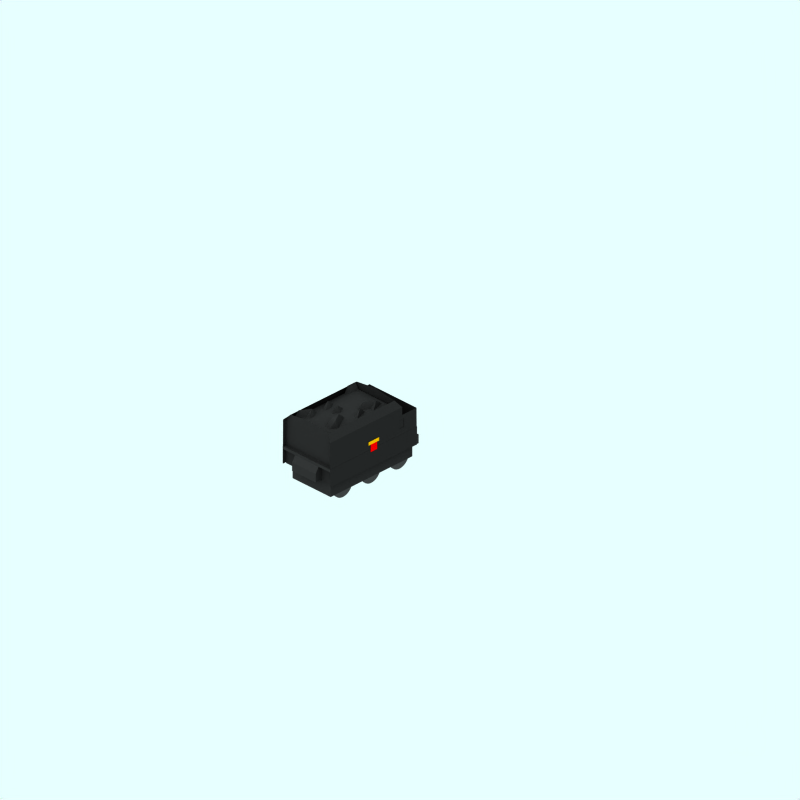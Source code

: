 # Source: lms-stanier-8f-tender-br.blend  (saved by Blender 2.79.0; exported with 4.5.12 LTS)
import bpy
from mathutils import Matrix  # noqa: F401  (used for matrix-valued properties, if any)

bpy.ops.wm.read_factory_settings(use_empty=True)
scene = bpy.context.scene
scene.name = 'Scene'

# ---- collections
col_collection_1 = bpy.data.collections.new('Collection 1'); scene.collection.children.link(col_collection_1)
col_collection_2 = bpy.data.collections.new('Collection 2'); scene.collection.children.link(col_collection_2)
col_collection_3 = bpy.data.collections.new('Collection 3'); scene.collection.children.link(col_collection_3)
col_collection_11 = bpy.data.collections.new('Collection 11'); scene.collection.children.link(col_collection_11)

# ---- materials (node trees are filled in below, after node groups)
mat_logo_gold = bpy.data.materials.new('Logo gold')
mat_logo_gold.alpha_threshold = 0.0
mat_logo_gold.diffuse_color = (0.8, 0.5864, 0.0, 1.0)
mat_logo_gold.specular_color = (0.5, 0.5, 0.5)
mat_logo_gold.roughness = 0.5
mat_logo_gold.line_color = (0.0, 0.0, 0.0, 1.0)
mat_logo_red = bpy.data.materials.new('Logo red')
mat_logo_red.alpha_threshold = 0.0
mat_logo_red.diffuse_color = (0.8, 0.0, 0.0, 1.0)
mat_logo_red.specular_color = (0.5, 0.5, 0.5)
mat_logo_red.roughness = 0.5
mat_logo_red.line_color = (0.0, 0.0, 0.0, 1.0)
mat_black = bpy.data.materials.new('Black')
mat_black.alpha_threshold = 0.0
mat_black.preview_render_type = 'FLAT'
mat_black.diffuse_color = (0.119, 0.119, 0.119, 1.0)
mat_black.roughness = 0.5
mat_black.line_color = (0.0, 0.0, 0.0, 1.0)
mat_wheel = bpy.data.materials.new('wheel')
mat_wheel.alpha_threshold = 0.0
mat_wheel.preview_render_type = 'FLAT'
mat_wheel.diffuse_color = (0.2144, 0.2144, 0.2144, 1.0)
mat_wheel.roughness = 0.5
mat_wheel.line_color = (0.0, 0.0, 0.0, 1.0)
mat_underframe = bpy.data.materials.new('Underframe')
mat_underframe.alpha_threshold = 0.0
mat_underframe.preview_render_type = 'FLAT'
mat_underframe.diffuse_color = (0.1334, 0.1334, 0.1334, 1.0)
mat_underframe.roughness = 0.5
mat_underframe.line_color = (0.0, 0.0, 0.0, 1.0)
mat_roofcolour = bpy.data.materials.new('RoofColour')
mat_roofcolour.alpha_threshold = 0.0
mat_roofcolour.preview_render_type = 'FLAT'
mat_roofcolour.diffuse_color = (0.2586, 0.2561, 0.2561, 1.0)
mat_roofcolour.specular_color = (0.0, 0.0, 0.0)
mat_roofcolour.roughness = 0.5
mat_roofcolour.line_color = (0.0, 0.0, 0.0, 1.0)

# ---- material node trees

# ---- world
world_world = bpy.data.worlds.new('World'); scene.world = world_world
world_world.color = (0.9059, 1.0, 1.0)
world_world.use_sun_shadow = False
world_world.sun_shadow_jitter_overblur = 0.0
world_world.cycles.sampling_method = 'NONE'
world_world.cycles.sample_map_resolution = 256

# ---- cameras
cam_camera_001 = bpy.data.cameras.new('Camera.001')
cam_camera_001.type = 'ORTHO'
cam_camera_001.passepartout_alpha = 0.2
cam_camera_001.clip_end = 100.0
cam_camera_001.lens = 35.0
cam_camera_001.sensor_width = 32.0
cam_camera_001.sensor_height = 18.0
cam_camera_001.ortho_scale = 24.0
cam_camera_001.display_size = 5.91
cam_camera_001.show_passepartout = False
cam_camera_001.show_safe_areas = True
cam_camera_001.dof.focus_distance = 0.0
cam_camera_001.dof.aperture_fstop = 128.0

# ---- lights
light_lamp = bpy.data.lights.new('Lamp', 'SUN')
light_lamp.transmission_factor = 0.0
light_lamp.angle = 1.571
light_lamp.energy = 0.028
light_lamp.shadow_buffer_clip_start = 0.5
light_lamp.shadow_soft_size = 1.0
light_lamp.shadow_cascade_max_distance = 1000.0
light_lamp.cycles.use_multiple_importance_sampling = False

# ---- meshes
me_plane_009_mesh_001 = bpy.data.meshes.new('Plane_009-mesh.001')
me_plane_009_mesh_001.from_pydata([(-0.6412, -0.6147, 1.239e-07), (-0.6412, -1.071, 1.239e-07), (-0.7686, -1.071, 0.0), (-0.7686, -0.6147, 0.0)], [], [(0, 3, 2, 1)])
me_plane_009_mesh_001.materials.append(mat_logo_gold)
me_plane_009_mesh_001.use_remesh_preserve_volume = False
me_plane_009_mesh_001.use_remesh_preserve_attributes = False
me_plane_009_mesh_001.use_mirror_vertex_groups = False
me_plane_009_mesh_001.update()
me_plane_005_mesh_002 = bpy.data.meshes.new('Plane_005-mesh.002')
me_plane_005_mesh_002.from_pydata([(-0.6412, -0.717, 1.239e-07), (-0.6412, -1.0, 1.239e-07), (-0.9001, -1.0, 0.0), (-0.9001, -0.717, 0.0)], [], [(0, 3, 2, 1)])
me_plane_005_mesh_002.materials.append(mat_logo_red)
me_plane_005_mesh_002.use_remesh_preserve_volume = False
me_plane_005_mesh_002.use_remesh_preserve_attributes = False
me_plane_005_mesh_002.use_mirror_vertex_groups = False
me_plane_005_mesh_002.update()
me_plane_005_mesh_001 = bpy.data.meshes.new('Plane_005-mesh.001')
me_plane_005_mesh_001.from_pydata([(-0.6412, -0.717, 1.239e-07), (-0.6412, -1.0, 1.239e-07), (-0.9001, -1.0, 0.0), (-0.9001, -0.717, 0.0)], [], [(0, 3, 2, 1)])
me_plane_005_mesh_001.materials.append(mat_logo_red)
me_plane_005_mesh_001.use_remesh_preserve_volume = False
me_plane_005_mesh_001.use_remesh_preserve_attributes = False
me_plane_005_mesh_001.use_mirror_vertex_groups = False
me_plane_005_mesh_001.update()
me_plane_009_mesh = bpy.data.meshes.new('Plane_009-mesh')
me_plane_009_mesh.from_pydata([(-0.6412, -0.6147, 1.239e-07), (-0.6412, -1.071, 1.239e-07), (-0.7686, -1.071, 0.0), (-0.7686, -0.6147, 0.0)], [], [(0, 3, 2, 1)])
me_plane_009_mesh.materials.append(mat_logo_gold)
me_plane_009_mesh.use_remesh_preserve_volume = False
me_plane_009_mesh.use_remesh_preserve_attributes = False
me_plane_009_mesh.use_mirror_vertex_groups = False
me_plane_009_mesh.update()
me_plane_098 = bpy.data.meshes.new('Plane.098')
me_plane_098.from_pydata([(1.006, 1.277, 1.441), (1.006, -4.223, 1.441), (1.001, -4.223, 1.506), (1.001, 1.277, 1.506)], [], [(2, 0, 1), (3, 0, 2)])
me_plane_098.materials.append(mat_black)
me_plane_098.use_remesh_preserve_volume = False
me_plane_098.use_remesh_preserve_attributes = False
me_plane_098.use_mirror_vertex_groups = False
me_plane_098.update()
me_plane_097 = bpy.data.meshes.new('Plane.097')
me_plane_097.from_pydata([(1.274, 1.447, 1.009), (1.274, 0.8274, 1.009), (-4.226, 0.8374, 1.009), (-4.226, 1.447, 1.009)], [], [(0, 1, 2, 3)])
me_plane_097.polygons.foreach_set('use_smooth', [True] * 1)
me_plane_097.materials.append(mat_black)
me_plane_097.use_remesh_preserve_volume = False
me_plane_097.use_remesh_preserve_attributes = False
me_plane_097.use_mirror_vertex_groups = False
me_plane_097.update()
me_plane_094 = bpy.data.meshes.new('Plane.094')
me_plane_094.from_pydata([(0.9962, -4.223, 2.091), (0.9962, 0.1652, 2.091), (1.001, -4.223, 1.506), (1.001, 0.1652, 1.506), (0.9962, -4.223, 2.361), (0.9962, -3.123, 2.361), (0.9962, 0.3766, 2.091), (0.9962, 0.3766, 2.361), (0.7962, -4.023, 2.561), (0.7962, 0.1766, 2.561)], [], [(3, 0, 1), (2, 0, 3), (1, 0, 4, 5), (1, 5, 7, 6), (4, 8, 5), (5, 8, 9, 7)])
me_plane_094.materials.append(mat_black)
me_plane_094.use_remesh_preserve_volume = False
me_plane_094.use_remesh_preserve_attributes = False
me_plane_094.use_mirror_vertex_groups = False
me_plane_094.update()
me_plane_027 = bpy.data.meshes.new('Plane.027')
me_plane_027.from_pydata([(0.9962, 0.4766, 2.091), (0.9962, 1.277, 2.091), (1.001, 0.4766, 1.506), (1.001, 1.277, 1.506)], [], [(3, 0, 1), (2, 0, 3)])
me_plane_027.materials.append(mat_black)
me_plane_027.use_remesh_preserve_volume = False
me_plane_027.use_remesh_preserve_attributes = False
me_plane_027.use_mirror_vertex_groups = False
me_plane_027.update()
me_plane_021 = bpy.data.meshes.new('Plane.021')
me_plane_021.from_pydata([(0.9862, 0.07656, 2.091), (0.9862, 1.277, 2.091), (0.9912, 0.07656, 1.506), (0.9912, 1.277, 1.506)], [], [(3, 0, 1), (2, 0, 3)])
me_plane_021.materials.append(mat_black)
me_plane_021.use_remesh_preserve_volume = False
me_plane_021.use_remesh_preserve_attributes = False
me_plane_021.use_mirror_vertex_groups = False
me_plane_021.update()
me_plane_017 = bpy.data.meshes.new('Plane.017')
me_plane_017.from_pydata([(0.9862, 0.07656, 2.091), (0.9862, 1.277, 2.091), (0.9912, 0.07656, 1.506), (0.9912, 1.277, 1.506)], [], [(3, 0, 1), (2, 0, 3)])
me_plane_017.materials.append(mat_black)
me_plane_017.use_remesh_preserve_volume = False
me_plane_017.use_remesh_preserve_attributes = False
me_plane_017.use_mirror_vertex_groups = False
me_plane_017.update()
me_plane_016 = bpy.data.meshes.new('Plane.016')
me_plane_016.from_pydata([(0.9962, 1.277, 2.091), (1.001, 1.277, 0.8061), (-1.004, 1.277, 2.091), (-1.004, 1.277, 0.8061)], [], [(1, 0, 2, 3)])
me_plane_016.materials.append(mat_black)
me_plane_016.use_remesh_preserve_volume = False
me_plane_016.use_remesh_preserve_attributes = False
me_plane_016.use_mirror_vertex_groups = False
me_plane_016.update()
me_plane_009 = bpy.data.meshes.new('Plane.009')
me_plane_009.from_pydata([(0.9962, 0.1766, 2.091), (1.001, 0.1766, 0.8061), (0.9962, 0.1766, 2.361), (0.7962, 0.1766, 2.561), (-1.004, 0.1766, 2.091), (-1.004, 0.1766, 0.8061), (-1.004, 0.1766, 2.361), (-0.8038, 0.1766, 2.561), (-0.003841, 0.1766, 2.661)], [], [(1, 0, 4, 5), (2, 0, 4, 6), (8, 2, 6), (7, 8, 6), (8, 3, 2)])
me_plane_009.materials.append(mat_black)
me_plane_009.use_remesh_preserve_volume = False
me_plane_009.use_remesh_preserve_attributes = False
me_plane_009.use_mirror_vertex_groups = False
me_plane_009.update()
me_plane_008 = bpy.data.meshes.new('Plane.008')
me_plane_008.from_pydata([(0.9962, -4.023, 2.091), (1.001, -4.023, 0.8061), (0.9962, -4.023, 2.361), (0.7962, -4.023, 2.561), (-1.004, -4.023, 2.091), (-1.004, -4.023, 0.8061), (-1.004, -4.023, 2.361), (-0.8038, -4.023, 2.561), (-0.003833, -4.023, 2.661)], [], [(1, 0, 4, 5), (2, 0, 4, 6), (8, 2, 6), (7, 8, 6), (8, 3, 2)])
me_plane_008.materials.append(mat_black)
me_plane_008.use_remesh_preserve_volume = False
me_plane_008.use_remesh_preserve_attributes = False
me_plane_008.use_mirror_vertex_groups = False
me_plane_008.update()
me_plane_076 = bpy.data.meshes.new('Plane.076')
me_plane_076.from_pydata([(0.9962, 0.1766, 2.091), (0.9962, 0.4766, 2.091), (1.001, 0.1766, 1.506), (1.001, 0.4766, 1.506), (0.9974, 0.4766, 1.945), (0.9999, 0.4766, 1.652), (0.9974, 0.1766, 1.945), (0.9999, 0.1766, 1.652)], [], [(4, 0, 1), (2, 7, 3), (6, 0, 4), (7, 5, 3)])
me_plane_076.materials.append(mat_black)
me_plane_076.use_remesh_preserve_volume = False
me_plane_076.use_remesh_preserve_attributes = False
me_plane_076.use_mirror_vertex_groups = False
me_plane_076.update()
me_plane_024 = bpy.data.meshes.new('Plane.024')
me_plane_024.from_pydata([(0.9962, 0.4766, 2.091), (0.9962, 1.277, 2.091), (1.001, 0.4766, 1.506), (1.001, 1.277, 1.506)], [], [(3, 0, 1), (2, 0, 3)])
me_plane_024.materials.append(mat_black)
me_plane_024.use_remesh_preserve_volume = False
me_plane_024.use_remesh_preserve_attributes = False
me_plane_024.use_mirror_vertex_groups = False
me_plane_024.update()
me_cylinder_002 = bpy.data.meshes.new('Cylinder.002')
me_cylinder_002.from_pydata([(-1.159, 0.2411, 0.8103), (-1.208, 0.3011, 0.8103), (-1.244, 0.3696, 0.8103), (-1.267, 0.4439, 0.8103), (-1.275, 0.5211, 0.8103), (-1.267, 0.5984, 0.8103), (-1.244, 0.6727, 0.8103), (-1.208, 0.7411, 0.8103), (-1.159, 0.8011, 0.8103), (-1.099, 0.8504, 0.8103), (-1.03, 0.887, 0.8103), (-0.9559, 0.9095, 0.8103), (-0.8786, 0.9171, 0.8103), (-0.8014, 0.9095, 0.8103), (-0.7271, 0.887, 0.8103), (-0.6586, 0.8504, 0.8103), (-0.5986, 0.8011, 0.8103), (-0.5494, 0.7411, 0.8103), (-0.5128, 0.6727, 0.8103), (-0.4902, 0.5984, 0.8103), (-0.4826, 0.5211, 0.8103), (-0.4902, 0.4439, 0.8103), (-0.5128, 0.3696, 0.8103), (-0.5494, 0.3011, 0.8103), (-0.5986, 0.2411, 0.8103), (-0.6586, 0.1919, 0.8103), (-0.7271, 0.1553, 0.8103), (-0.8014, 0.1328, 0.8103), (-0.8786, 0.1251, 0.8103), (-0.9559, 0.1328, 0.8103), (-1.03, 0.1553, 0.8103), (-1.099, 0.1919, 0.8103), (-1.159, 0.2411, 0.7503), (-1.208, 0.3011, 0.7503), (-1.244, 0.3696, 0.7503), (-1.267, 0.4439, 0.7503), (-1.275, 0.5211, 0.7503), (-1.267, 0.5984, 0.7503), (-1.244, 0.6727, 0.7503), (-1.208, 0.7411, 0.7503), (-1.159, 0.8011, 0.7503), (-1.099, 0.8504, 0.7503), (-1.03, 0.887, 0.7503), (-0.9559, 0.9095, 0.7503), (-0.8786, 0.9171, 0.7503), (-0.8014, 0.9095, 0.7503), (-0.7271, 0.887, 0.7503), (-0.6586, 0.8504, 0.7503), (-0.5986, 0.8011, 0.7503), (-0.5494, 0.7411, 0.7503), (-0.5128, 0.6727, 0.7503), (-0.4902, 0.5984, 0.7503), (-0.4826, 0.5211, 0.7503), (-0.4902, 0.4439, 0.7503), (-0.5128, 0.3696, 0.7503), (-0.5494, 0.3011, 0.7503), (-0.5986, 0.2411, 0.7503), (-0.6586, 0.1919, 0.7503), (-0.7271, 0.1553, 0.7503), (-0.8014, 0.1328, 0.7503), (-0.8786, 0.1251, 0.7503), (-0.9559, 0.1328, 0.7503), (-1.03, 0.1553, 0.7503), (-1.099, 0.1919, 0.7503), (-0.8786, 0.5211, 0.8103), (-0.8786, 0.5211, 0.7503)], [], [(64, 0, 1), (65, 33, 32), (64, 1, 2), (65, 34, 33), (64, 2, 3), (65, 35, 34), (64, 3, 4), (65, 36, 35), (64, 4, 5), (65, 37, 36), (64, 5, 6), (65, 38, 37), (64, 6, 7), (65, 39, 38), (64, 7, 8), (65, 40, 39), (64, 8, 9), (65, 41, 40), (64, 9, 10), (65, 42, 41), (64, 10, 11), (65, 43, 42), (64, 11, 12), (65, 44, 43), (64, 12, 13), (65, 45, 44), (64, 13, 14), (65, 46, 45), (64, 14, 15), (65, 47, 46), (64, 15, 16), (65, 48, 47), (64, 16, 17), (65, 49, 48), (64, 17, 18), (65, 50, 49), (64, 18, 19), (65, 51, 50), (64, 19, 20), (65, 52, 51), (64, 20, 21), (65, 53, 52), (64, 21, 22), (65, 54, 53), (64, 22, 23), (65, 55, 54), (64, 23, 24), (65, 56, 55), (64, 24, 25), (65, 57, 56), (64, 25, 26), (65, 58, 57), (64, 26, 27), (65, 59, 58), (64, 27, 28), (65, 60, 59), (64, 28, 29), (65, 61, 60), (64, 29, 30), (65, 62, 61), (64, 30, 31), (65, 63, 62), (31, 0, 64), (65, 32, 63), (0, 32, 33, 1), (1, 33, 34, 2), (2, 34, 35, 3), (3, 35, 36, 4), (4, 36, 37, 5), (5, 37, 38, 6), (6, 38, 39, 7), (7, 39, 40, 8), (8, 40, 41, 9), (9, 41, 42, 10), (10, 42, 43, 11), (11, 43, 44, 12), (12, 44, 45, 13), (13, 45, 46, 14), (14, 46, 47, 15), (15, 47, 48, 16), (16, 48, 49, 17), (17, 49, 50, 18), (18, 50, 51, 19), (19, 51, 52, 20), (20, 52, 53, 21), (21, 53, 54, 22), (22, 54, 55, 23), (23, 55, 56, 24), (24, 56, 57, 25), (25, 57, 58, 26), (26, 58, 59, 27), (27, 59, 60, 28), (28, 60, 61, 29), (29, 61, 62, 30), (30, 62, 63, 31), (32, 0, 31, 63)])
me_cylinder_002.materials.append(mat_wheel)
me_cylinder_002.use_remesh_preserve_volume = False
me_cylinder_002.use_remesh_preserve_attributes = False
me_cylinder_002.use_mirror_vertex_groups = False
me_cylinder_002.update()
me_cylinder_001 = bpy.data.meshes.new('Cylinder.001')
me_cylinder_001.from_pydata([(-9.226, 4.94, -6.118), (-9.275, 5.0, -6.118), (-9.312, 5.068, -6.118), (-9.334, 5.142, -6.118), (-9.342, 5.22, -6.118), (-9.334, 5.297, -6.118), (-9.312, 5.371, -6.118), (-9.275, 5.44, -6.118), (-9.226, 5.5, -6.118), (-9.166, 5.549, -6.118), (-9.097, 5.586, -6.118), (-9.023, 5.608, -6.118), (-8.946, 5.616, -6.118), (-8.869, 5.608, -6.118), (-8.794, 5.586, -6.118), (-8.726, 5.549, -6.118), (-8.666, 5.5, -6.118), (-8.617, 5.44, -6.118), (-8.58, 5.371, -6.118), (-8.557, 5.297, -6.118), (-8.55, 5.22, -6.118), (-8.557, 5.142, -6.118), (-8.58, 5.068, -6.118), (-8.617, 5.0, -6.118), (-8.666, 4.94, -6.118), (-8.726, 4.89, -6.118), (-8.794, 4.854, -6.118), (-8.869, 4.831, -6.118), (-8.946, 4.824, -6.118), (-9.023, 4.831, -6.118), (-9.097, 4.854, -6.118), (-9.166, 4.89, -6.118), (-9.226, 4.94, 6.422), (-9.275, 5.0, 6.422), (-9.312, 5.068, 6.422), (-9.334, 5.142, 6.422), (-9.342, 5.22, 6.422), (-9.334, 5.297, 6.422), (-9.312, 5.371, 6.422), (-9.275, 5.44, 6.422), (-9.226, 5.5, 6.422), (-9.166, 5.549, 6.422), (-9.097, 5.586, 6.422), (-9.023, 5.608, 6.422), (-8.946, 5.616, 6.422), (-8.869, 5.608, 6.422), (-8.794, 5.586, 6.422), (-8.726, 5.549, 6.422), (-8.666, 5.5, 6.422), (-8.617, 5.44, 6.422), (-8.58, 5.371, 6.422), (-8.557, 5.297, 6.422), (-8.55, 5.22, 6.422), (-8.557, 5.142, 6.422), (-8.58, 5.068, 6.422), (-8.617, 5.0, 6.422), (-8.666, 4.94, 6.422), (-8.726, 4.89, 6.422), (-8.794, 4.854, 6.422), (-8.869, 4.831, 6.422), (-8.946, 4.824, 6.422), (-9.023, 4.831, 6.422), (-9.097, 4.854, 6.422), (-9.166, 4.89, 6.422), (-8.946, 5.22, -6.118), (-8.946, 5.22, 6.422)], [], [(64, 0, 1), (65, 33, 32), (64, 1, 2), (65, 34, 33), (64, 2, 3), (65, 35, 34), (64, 3, 4), (65, 36, 35), (64, 4, 5), (65, 37, 36), (64, 5, 6), (65, 38, 37), (64, 6, 7), (65, 39, 38), (64, 7, 8), (65, 40, 39), (64, 8, 9), (65, 41, 40), (64, 9, 10), (65, 42, 41), (64, 10, 11), (65, 43, 42), (64, 11, 12), (65, 44, 43), (64, 12, 13), (65, 45, 44), (64, 13, 14), (65, 46, 45), (64, 14, 15), (65, 47, 46), (64, 15, 16), (65, 48, 47), (64, 16, 17), (65, 49, 48), (64, 17, 18), (65, 50, 49), (64, 18, 19), (65, 51, 50), (64, 19, 20), (65, 52, 51), (64, 20, 21), (65, 53, 52), (64, 21, 22), (65, 54, 53), (64, 22, 23), (65, 55, 54), (64, 23, 24), (65, 56, 55), (64, 24, 25), (65, 57, 56), (64, 25, 26), (65, 58, 57), (64, 26, 27), (65, 59, 58), (64, 27, 28), (65, 60, 59), (64, 28, 29), (65, 61, 60), (64, 29, 30), (65, 62, 61), (64, 30, 31), (65, 63, 62), (31, 0, 64), (65, 32, 63), (0, 32, 33, 1), (1, 33, 34, 2), (2, 34, 35, 3), (3, 35, 36, 4), (4, 36, 37, 5), (5, 37, 38, 6), (6, 38, 39, 7), (7, 39, 40, 8), (8, 40, 41, 9), (9, 41, 42, 10), (10, 42, 43, 11), (11, 43, 44, 12), (12, 44, 45, 13), (13, 45, 46, 14), (14, 46, 47, 15), (15, 47, 48, 16), (16, 48, 49, 17), (17, 49, 50, 18), (18, 50, 51, 19), (19, 51, 52, 20), (20, 52, 53, 21), (21, 53, 54, 22), (22, 54, 55, 23), (23, 55, 56, 24), (24, 56, 57, 25), (25, 57, 58, 26), (26, 58, 59, 27), (27, 59, 60, 28), (28, 60, 61, 29), (29, 61, 62, 30), (30, 62, 63, 31), (32, 0, 31, 63)])
me_cylinder_001.materials.append(mat_underframe)
me_cylinder_001.use_remesh_preserve_volume = False
me_cylinder_001.use_remesh_preserve_attributes = False
me_cylinder_001.use_mirror_vertex_groups = False
me_cylinder_001.update()
me_plane_074 = bpy.data.meshes.new('Plane.074')
me_plane_074.from_pydata([(0.9062, 0.1351, -2.359), (0.9062, -4.365, -2.359), (-0.8938, -4.365, -2.359), (-0.8938, 0.1351, -2.359), (-0.8938, 0.1351, -2.559), (-0.8938, -4.665, -2.259), (0.9062, -4.665, -2.259), (0.9062, 0.1351, -2.559), (-0.8938, -2.265, -2.259), (0.006167, 0.1351, -2.259), (0.9062, -2.265, -1.959), (0.006161, -4.665, -2.259), (0.006164, -2.265, -2.259), (-0.8938, -1.065, -2.259), (-0.8938, -3.465, -2.259), (-0.4438, 0.1351, -2.259), (0.4562, 0.1351, -2.259), (0.9062, -3.465, -2.259), (0.9062, -1.065, -1.959), (-0.4438, -4.665, -2.259), (0.4562, -4.665, -2.559), (0.006166, -1.065, -1.959), (-0.4438, -2.265, -2.259), (0.006162, -3.465, -2.259), (0.4562, -2.265, -2.259), (-0.4438, -1.065, -2.259), (-0.4438, -3.465, -2.559), (0.4562, -1.065, -1.959), (0.4562, -3.465, -2.259), (-0.8938, -1.665, -2.259), (-0.8938, -0.4649, -2.259), (-0.8938, -2.865, -2.259), (-0.8938, -4.065, -2.259), (-0.6688, 0.1351, -2.259), (-0.2188, 0.1351, -1.959), (0.6812, 0.1351, -2.259), (0.2312, 0.1351, -2.259), (0.9062, -2.865, -2.259), (0.9062, -4.065, -2.559), (0.9062, -1.665, -2.259), (0.9062, -0.4649, -2.559), (-0.6688, -4.665, -2.259), (-0.2188, -4.665, -2.259), (0.6812, -4.665, -2.559), (0.2312, -4.665, -2.259), (0.006165, -1.665, -2.259), (0.006166, -0.4649, -2.259), (-0.6688, -2.265, -2.259), (-0.2188, -2.265, -2.259), (0.006163, -2.865, -1.959), (0.006162, -4.065, -2.259), (0.6812, -2.265, -2.559), (0.2312, -2.265, -2.559), (-0.4438, -0.4649, -2.559), (-0.6688, -1.065, -2.259), (-0.4438, -1.665, -2.559), (-0.2188, -1.065, -2.559), (-0.4438, -2.865, -2.259), (-0.6688, -3.465, -2.259), (-0.4438, -4.065, -2.259), (-0.2188, -3.465, -2.559), (0.4562, -0.4649, -2.259), (0.2312, -1.065, -2.259), (0.4562, -1.665, -2.259), (0.6812, -1.065, -2.259), (0.4562, -2.865, -2.259), (0.2312, -3.465, -1.959), (0.4562, -4.065, -2.259), (0.6812, -3.465, -2.559), (-0.6688, -0.4649, -1.959), (-0.6688, -1.665, -1.959), (-0.2188, -0.4649, -2.259), (-0.2188, -1.665, -2.259), (-0.6688, -2.865, -1.959), (-0.6688, -4.065, -1.959), (-0.2188, -2.865, -2.559), (-0.2188, -4.065, -2.259), (0.2312, -0.4649, -2.259), (0.2312, -1.665, -2.259), (0.6812, -0.4649, -2.259), (0.6812, -1.665, -2.259), (0.2312, -2.865, -2.259), (0.2312, -4.065, -2.259), (0.6812, -2.865, -2.259), (0.6812, -4.065, -2.259)], [], [(0, 3, 2, 1), (8, 2, 3), (3, 0, 9), (10, 0, 1), (11, 1, 2), (4, 30, 3), (30, 13, 3), (13, 29, 3), (29, 8, 3), (8, 31, 2), (31, 14, 2), (14, 32, 2), (32, 5, 2), (35, 0, 7), (16, 0, 35), (36, 0, 16), (9, 0, 36), (9, 34, 3), (34, 15, 3), (15, 33, 3), (33, 4, 3), (6, 38, 1), (38, 17, 1), (17, 37, 1), (37, 10, 1), (39, 0, 10), (18, 0, 39), (40, 0, 18), (7, 0, 40), (5, 41, 2), (41, 19, 2), (19, 42, 2), (42, 11, 2), (11, 44, 1), (44, 20, 1), (20, 43, 1), (43, 6, 1), (30, 4, 33, 69), (13, 30, 69, 54), (69, 33, 15, 53), (54, 69, 53, 25), (29, 13, 54, 70), (8, 29, 70, 47), (70, 54, 25, 55), (47, 70, 55, 22), (53, 15, 34, 71), (25, 53, 71, 56), (71, 34, 9, 46), (56, 71, 46, 21), (55, 25, 56, 72), (22, 55, 72, 48), (72, 56, 21, 45), (48, 72, 45, 12), (31, 8, 47, 73), (14, 31, 73, 58), (73, 47, 22, 57), (58, 73, 57, 26), (32, 14, 58, 74), (5, 32, 74, 41), (74, 58, 26, 59), (41, 74, 59, 19), (57, 22, 48, 75), (26, 57, 75, 60), (75, 48, 12, 49), (60, 75, 49, 23), (59, 26, 60, 76), (19, 59, 76, 42), (76, 60, 23, 50), (42, 76, 50, 11), (46, 9, 36, 77), (21, 46, 77, 62), (77, 36, 16, 61), (62, 77, 61, 27), (45, 21, 62, 78), (12, 45, 78, 52), (78, 62, 27, 63), (52, 78, 63, 24), (61, 16, 35, 79), (27, 61, 79, 64), (79, 35, 7, 40), (64, 79, 40, 18), (63, 27, 64, 80), (24, 63, 80, 51), (80, 64, 18, 39), (51, 80, 39, 10), (49, 12, 52, 81), (23, 49, 81, 66), (81, 52, 24, 65), (66, 81, 65, 28), (50, 23, 66, 82), (11, 50, 82, 44), (82, 66, 28, 67), (44, 82, 67, 20), (65, 24, 51, 83), (28, 65, 83, 68), (83, 51, 10, 37), (68, 83, 37, 17), (67, 28, 68, 84), (20, 67, 84, 43), (84, 68, 17, 38), (43, 84, 38, 6)])
me_plane_074.materials.append(mat_underframe)
me_plane_074.use_remesh_preserve_volume = False
me_plane_074.use_remesh_preserve_attributes = False
me_plane_074.use_mirror_vertex_groups = False
me_plane_074.update()
me_plane_014 = bpy.data.meshes.new('Plane.014')
me_plane_014.from_pydata([(1.006, 1.177, 1.141), (1.006, 1.297, 1.141), (-0.9938, 1.297, 1.141), (-0.9938, 1.177, 1.141), (-0.9938, 1.177, 1.441), (-0.9938, 1.297, 1.441), (1.006, 1.297, 1.441), (1.006, 1.177, 1.441)], [], [(0, 3, 2, 1), (2, 3, 4, 5), (3, 0, 7, 4), (0, 1, 6, 7), (1, 2, 5, 6), (5, 4, 7, 6)])
me_plane_014.materials.append(mat_underframe)
me_plane_014.use_remesh_preserve_volume = False
me_plane_014.use_remesh_preserve_attributes = False
me_plane_014.use_mirror_vertex_groups = False
me_plane_014.update()
me_cylinder_012 = bpy.data.meshes.new('Cylinder.012')
me_cylinder_012.from_pydata([(-2.359, 0.2411, 0.8103), (-2.408, 0.3011, 0.8103), (-2.444, 0.3696, 0.8103), (-2.467, 0.4439, 0.8103), (-2.475, 0.5211, 0.8103), (-2.467, 0.5984, 0.8103), (-2.444, 0.6727, 0.8103), (-2.408, 0.7411, 0.8103), (-2.359, 0.8011, 0.8103), (-2.299, 0.8504, 0.8103), (-2.23, 0.887, 0.8103), (-2.156, 0.9095, 0.8103), (-2.079, 0.9171, 0.8103), (-2.001, 0.9095, 0.8103), (-1.927, 0.887, 0.8103), (-1.859, 0.8504, 0.8103), (-1.799, 0.8011, 0.8103), (-1.749, 0.7411, 0.8103), (-1.713, 0.6727, 0.8103), (-1.69, 0.5984, 0.8103), (-1.683, 0.5211, 0.8103), (-1.69, 0.4439, 0.8103), (-1.713, 0.3696, 0.8103), (-1.749, 0.3011, 0.8103), (-1.799, 0.2411, 0.8103), (-1.859, 0.1919, 0.8103), (-1.927, 0.1553, 0.8103), (-2.001, 0.1328, 0.8103), (-2.079, 0.1251, 0.8103), (-2.156, 0.1328, 0.8103), (-2.23, 0.1553, 0.8103), (-2.299, 0.1919, 0.8103), (-2.359, 0.2411, 0.7503), (-2.408, 0.3011, 0.7503), (-2.444, 0.3696, 0.7503), (-2.467, 0.4439, 0.7503), (-2.475, 0.5211, 0.7503), (-2.467, 0.5984, 0.7503), (-2.444, 0.6727, 0.7503), (-2.408, 0.7411, 0.7503), (-2.359, 0.8011, 0.7503), (-2.299, 0.8504, 0.7503), (-2.23, 0.887, 0.7503), (-2.156, 0.9095, 0.7503), (-2.079, 0.9171, 0.7503), (-2.001, 0.9095, 0.7503), (-1.927, 0.887, 0.7503), (-1.859, 0.8504, 0.7503), (-1.799, 0.8011, 0.7503), (-1.749, 0.7411, 0.7503), (-1.713, 0.6727, 0.7503), (-1.69, 0.5984, 0.7503), (-1.683, 0.5211, 0.7503), (-1.69, 0.4439, 0.7503), (-1.713, 0.3696, 0.7503), (-1.749, 0.3011, 0.7503), (-1.799, 0.2411, 0.7503), (-1.859, 0.1919, 0.7503), (-1.927, 0.1553, 0.7503), (-2.001, 0.1328, 0.7503), (-2.079, 0.1251, 0.7503), (-2.156, 0.1328, 0.7503), (-2.23, 0.1553, 0.7503), (-2.299, 0.1919, 0.7503), (-2.079, 0.5211, 0.8103), (-2.079, 0.5211, 0.7503)], [], [(64, 0, 1), (65, 33, 32), (64, 1, 2), (65, 34, 33), (64, 2, 3), (65, 35, 34), (64, 3, 4), (65, 36, 35), (64, 4, 5), (65, 37, 36), (64, 5, 6), (65, 38, 37), (64, 6, 7), (65, 39, 38), (64, 7, 8), (65, 40, 39), (64, 8, 9), (65, 41, 40), (64, 9, 10), (65, 42, 41), (64, 10, 11), (65, 43, 42), (64, 11, 12), (65, 44, 43), (64, 12, 13), (65, 45, 44), (64, 13, 14), (65, 46, 45), (64, 14, 15), (65, 47, 46), (64, 15, 16), (65, 48, 47), (64, 16, 17), (65, 49, 48), (64, 17, 18), (65, 50, 49), (64, 18, 19), (65, 51, 50), (64, 19, 20), (65, 52, 51), (64, 20, 21), (65, 53, 52), (64, 21, 22), (65, 54, 53), (64, 22, 23), (65, 55, 54), (64, 23, 24), (65, 56, 55), (64, 24, 25), (65, 57, 56), (64, 25, 26), (65, 58, 57), (64, 26, 27), (65, 59, 58), (64, 27, 28), (65, 60, 59), (64, 28, 29), (65, 61, 60), (64, 29, 30), (65, 62, 61), (64, 30, 31), (65, 63, 62), (31, 0, 64), (65, 32, 63), (0, 32, 33, 1), (1, 33, 34, 2), (2, 34, 35, 3), (3, 35, 36, 4), (4, 36, 37, 5), (5, 37, 38, 6), (6, 38, 39, 7), (7, 39, 40, 8), (8, 40, 41, 9), (9, 41, 42, 10), (10, 42, 43, 11), (11, 43, 44, 12), (12, 44, 45, 13), (13, 45, 46, 14), (14, 46, 47, 15), (15, 47, 48, 16), (16, 48, 49, 17), (17, 49, 50, 18), (18, 50, 51, 19), (19, 51, 52, 20), (20, 52, 53, 21), (21, 53, 54, 22), (22, 54, 55, 23), (23, 55, 56, 24), (24, 56, 57, 25), (25, 57, 58, 26), (26, 58, 59, 27), (27, 59, 60, 28), (28, 60, 61, 29), (29, 61, 62, 30), (30, 62, 63, 31), (32, 0, 31, 63)])
me_cylinder_012.materials.append(mat_wheel)
me_cylinder_012.use_remesh_preserve_volume = False
me_cylinder_012.use_remesh_preserve_attributes = False
me_cylinder_012.use_mirror_vertex_groups = False
me_cylinder_012.update()
me_cylinder_011 = bpy.data.meshes.new('Cylinder.011')
me_cylinder_011.from_pydata([(-2.359, 0.2447, -0.7228), (-2.408, 0.3047, -0.7228), (-2.444, 0.3731, -0.7228), (-2.467, 0.4474, -0.7228), (-2.475, 0.5247, -0.7228), (-2.467, 0.6019, -0.7228), (-2.444, 0.6762, -0.7228), (-2.408, 0.7447, -0.7228), (-2.359, 0.8047, -0.7228), (-2.299, 0.8539, -0.7228), (-2.23, 0.8905, -0.7228), (-2.156, 0.913, -0.7228), (-2.079, 0.9207, -0.7228), (-2.001, 0.913, -0.7228), (-1.927, 0.8905, -0.7228), (-1.859, 0.8539, -0.7228), (-1.799, 0.8047, -0.7228), (-1.749, 0.7447, -0.7228), (-1.713, 0.6762, -0.7228), (-1.69, 0.6019, -0.7228), (-1.683, 0.5247, -0.7228), (-1.69, 0.4474, -0.7228), (-1.713, 0.3731, -0.7228), (-1.749, 0.3047, -0.7228), (-1.799, 0.2447, -0.7228), (-1.859, 0.1954, -0.7228), (-1.927, 0.1588, -0.7228), (-2.001, 0.1363, -0.7228), (-2.079, 0.1287, -0.7228), (-2.156, 0.1363, -0.7228), (-2.23, 0.1588, -0.7228), (-2.299, 0.1954, -0.7228), (-2.359, 0.2447, -0.7828), (-2.408, 0.3047, -0.7828), (-2.444, 0.3731, -0.7828), (-2.467, 0.4474, -0.7828), (-2.475, 0.5247, -0.7828), (-2.467, 0.6019, -0.7828), (-2.444, 0.6762, -0.7828), (-2.408, 0.7447, -0.7828), (-2.359, 0.8047, -0.7828), (-2.299, 0.8539, -0.7828), (-2.23, 0.8905, -0.7828), (-2.156, 0.913, -0.7828), (-2.079, 0.9207, -0.7828), (-2.001, 0.913, -0.7828), (-1.927, 0.8905, -0.7828), (-1.859, 0.8539, -0.7828), (-1.799, 0.8047, -0.7828), (-1.749, 0.7447, -0.7828), (-1.713, 0.6762, -0.7828), (-1.69, 0.6019, -0.7828), (-1.683, 0.5247, -0.7828), (-1.69, 0.4474, -0.7828), (-1.713, 0.3731, -0.7828), (-1.749, 0.3047, -0.7828), (-1.799, 0.2447, -0.7828), (-1.859, 0.1954, -0.7828), (-1.927, 0.1588, -0.7828), (-2.001, 0.1363, -0.7828), (-2.079, 0.1287, -0.7828), (-2.156, 0.1363, -0.7828), (-2.23, 0.1588, -0.7828), (-2.299, 0.1954, -0.7828), (-2.079, 0.5247, -0.7228), (-2.079, 0.5247, -0.7828)], [], [(64, 0, 1), (65, 33, 32), (64, 1, 2), (65, 34, 33), (64, 2, 3), (65, 35, 34), (64, 3, 4), (65, 36, 35), (64, 4, 5), (65, 37, 36), (64, 5, 6), (65, 38, 37), (64, 6, 7), (65, 39, 38), (64, 7, 8), (65, 40, 39), (64, 8, 9), (65, 41, 40), (64, 9, 10), (65, 42, 41), (64, 10, 11), (65, 43, 42), (64, 11, 12), (65, 44, 43), (64, 12, 13), (65, 45, 44), (64, 13, 14), (65, 46, 45), (64, 14, 15), (65, 47, 46), (64, 15, 16), (65, 48, 47), (64, 16, 17), (65, 49, 48), (64, 17, 18), (65, 50, 49), (64, 18, 19), (65, 51, 50), (64, 19, 20), (65, 52, 51), (64, 20, 21), (65, 53, 52), (64, 21, 22), (65, 54, 53), (64, 22, 23), (65, 55, 54), (64, 23, 24), (65, 56, 55), (64, 24, 25), (65, 57, 56), (64, 25, 26), (65, 58, 57), (64, 26, 27), (65, 59, 58), (64, 27, 28), (65, 60, 59), (64, 28, 29), (65, 61, 60), (64, 29, 30), (65, 62, 61), (64, 30, 31), (65, 63, 62), (31, 0, 64), (65, 32, 63), (0, 32, 33, 1), (1, 33, 34, 2), (2, 34, 35, 3), (3, 35, 36, 4), (4, 36, 37, 5), (5, 37, 38, 6), (6, 38, 39, 7), (7, 39, 40, 8), (8, 40, 41, 9), (9, 41, 42, 10), (10, 42, 43, 11), (11, 43, 44, 12), (12, 44, 45, 13), (13, 45, 46, 14), (14, 46, 47, 15), (15, 47, 48, 16), (16, 48, 49, 17), (17, 49, 50, 18), (18, 50, 51, 19), (19, 51, 52, 20), (20, 52, 53, 21), (21, 53, 54, 22), (22, 54, 55, 23), (23, 55, 56, 24), (24, 56, 57, 25), (25, 57, 58, 26), (26, 58, 59, 27), (27, 59, 60, 28), (28, 60, 61, 29), (29, 61, 62, 30), (30, 62, 63, 31), (32, 0, 31, 63)])
me_cylinder_011.materials.append(mat_wheel)
me_cylinder_011.use_remesh_preserve_volume = False
me_cylinder_011.use_remesh_preserve_attributes = False
me_cylinder_011.use_mirror_vertex_groups = False
me_cylinder_011.update()
me_cylinder_010 = bpy.data.meshes.new('Cylinder.010')
me_cylinder_010.from_pydata([(-21.23, 4.94, -6.118), (-21.27, 5.0, -6.118), (-21.31, 5.068, -6.118), (-21.33, 5.142, -6.118), (-21.34, 5.22, -6.118), (-21.33, 5.297, -6.118), (-21.31, 5.371, -6.118), (-21.27, 5.44, -6.118), (-21.23, 5.5, -6.118), (-21.17, 5.549, -6.118), (-21.1, 5.586, -6.118), (-21.02, 5.608, -6.118), (-20.95, 5.616, -6.118), (-20.87, 5.608, -6.118), (-20.79, 5.586, -6.118), (-20.73, 5.549, -6.118), (-20.67, 5.5, -6.118), (-20.62, 5.44, -6.118), (-20.58, 5.371, -6.118), (-20.56, 5.297, -6.118), (-20.55, 5.22, -6.118), (-20.56, 5.142, -6.118), (-20.58, 5.068, -6.118), (-20.62, 5.0, -6.118), (-20.67, 4.94, -6.118), (-20.73, 4.89, -6.118), (-20.79, 4.854, -6.118), (-20.87, 4.831, -6.118), (-20.95, 4.824, -6.118), (-21.02, 4.831, -6.118), (-21.1, 4.854, -6.118), (-21.17, 4.89, -6.118), (-21.23, 4.94, 6.422), (-21.27, 5.0, 6.422), (-21.31, 5.068, 6.422), (-21.33, 5.142, 6.422), (-21.34, 5.22, 6.422), (-21.33, 5.297, 6.422), (-21.31, 5.371, 6.422), (-21.27, 5.44, 6.422), (-21.23, 5.5, 6.422), (-21.17, 5.549, 6.422), (-21.1, 5.586, 6.422), (-21.02, 5.608, 6.422), (-20.95, 5.616, 6.422), (-20.87, 5.608, 6.422), (-20.79, 5.586, 6.422), (-20.73, 5.549, 6.422), (-20.67, 5.5, 6.422), (-20.62, 5.44, 6.422), (-20.58, 5.371, 6.422), (-20.56, 5.297, 6.422), (-20.55, 5.22, 6.422), (-20.56, 5.142, 6.422), (-20.58, 5.068, 6.422), (-20.62, 5.0, 6.422), (-20.67, 4.94, 6.422), (-20.73, 4.89, 6.422), (-20.79, 4.854, 6.422), (-20.87, 4.831, 6.422), (-20.95, 4.824, 6.422), (-21.02, 4.831, 6.422), (-21.1, 4.854, 6.422), (-21.17, 4.89, 6.422), (-20.95, 5.22, -6.118), (-20.95, 5.22, 6.422)], [], [(64, 0, 1), (65, 33, 32), (64, 1, 2), (65, 34, 33), (64, 2, 3), (65, 35, 34), (64, 3, 4), (65, 36, 35), (64, 4, 5), (65, 37, 36), (64, 5, 6), (65, 38, 37), (64, 6, 7), (65, 39, 38), (64, 7, 8), (65, 40, 39), (64, 8, 9), (65, 41, 40), (64, 9, 10), (65, 42, 41), (64, 10, 11), (65, 43, 42), (64, 11, 12), (65, 44, 43), (64, 12, 13), (65, 45, 44), (64, 13, 14), (65, 46, 45), (64, 14, 15), (65, 47, 46), (64, 15, 16), (65, 48, 47), (64, 16, 17), (65, 49, 48), (64, 17, 18), (65, 50, 49), (64, 18, 19), (65, 51, 50), (64, 19, 20), (65, 52, 51), (64, 20, 21), (65, 53, 52), (64, 21, 22), (65, 54, 53), (64, 22, 23), (65, 55, 54), (64, 23, 24), (65, 56, 55), (64, 24, 25), (65, 57, 56), (64, 25, 26), (65, 58, 57), (64, 26, 27), (65, 59, 58), (64, 27, 28), (65, 60, 59), (64, 28, 29), (65, 61, 60), (64, 29, 30), (65, 62, 61), (64, 30, 31), (65, 63, 62), (31, 0, 64), (65, 32, 63), (0, 32, 33, 1), (1, 33, 34, 2), (2, 34, 35, 3), (3, 35, 36, 4), (4, 36, 37, 5), (5, 37, 38, 6), (6, 38, 39, 7), (7, 39, 40, 8), (8, 40, 41, 9), (9, 41, 42, 10), (10, 42, 43, 11), (11, 43, 44, 12), (12, 44, 45, 13), (13, 45, 46, 14), (14, 46, 47, 15), (15, 47, 48, 16), (16, 48, 49, 17), (17, 49, 50, 18), (18, 50, 51, 19), (19, 51, 52, 20), (20, 52, 53, 21), (21, 53, 54, 22), (22, 54, 55, 23), (23, 55, 56, 24), (24, 56, 57, 25), (25, 57, 58, 26), (26, 58, 59, 27), (27, 59, 60, 28), (28, 60, 61, 29), (29, 61, 62, 30), (30, 62, 63, 31), (32, 0, 31, 63)])
me_cylinder_010.materials.append(mat_underframe)
me_cylinder_010.use_remesh_preserve_volume = False
me_cylinder_010.use_remesh_preserve_attributes = False
me_cylinder_010.use_mirror_vertex_groups = False
me_cylinder_010.update()
me_cylinder_008 = bpy.data.meshes.new('Cylinder.008')
me_cylinder_008.from_pydata([(-1.159, 0.2447, -0.7228), (-1.208, 0.3047, -0.7228), (-1.244, 0.3731, -0.7228), (-1.267, 0.4474, -0.7228), (-1.275, 0.5247, -0.7228), (-1.267, 0.6019, -0.7228), (-1.244, 0.6762, -0.7228), (-1.208, 0.7447, -0.7228), (-1.159, 0.8047, -0.7228), (-1.099, 0.8539, -0.7228), (-1.03, 0.8905, -0.7228), (-0.9559, 0.913, -0.7228), (-0.8786, 0.9207, -0.7228), (-0.8014, 0.913, -0.7228), (-0.7271, 0.8905, -0.7228), (-0.6586, 0.8539, -0.7228), (-0.5986, 0.8047, -0.7228), (-0.5494, 0.7447, -0.7228), (-0.5128, 0.6762, -0.7228), (-0.4902, 0.6019, -0.7228), (-0.4826, 0.5247, -0.7228), (-0.4902, 0.4474, -0.7228), (-0.5128, 0.3731, -0.7228), (-0.5494, 0.3047, -0.7228), (-0.5986, 0.2447, -0.7228), (-0.6586, 0.1954, -0.7228), (-0.7271, 0.1588, -0.7228), (-0.8014, 0.1363, -0.7228), (-0.8786, 0.1287, -0.7228), (-0.9559, 0.1363, -0.7228), (-1.03, 0.1588, -0.7228), (-1.099, 0.1954, -0.7228), (-1.159, 0.2447, -0.7828), (-1.208, 0.3047, -0.7828), (-1.244, 0.3731, -0.7828), (-1.267, 0.4474, -0.7828), (-1.275, 0.5247, -0.7828), (-1.267, 0.6019, -0.7828), (-1.244, 0.6762, -0.7828), (-1.208, 0.7447, -0.7828), (-1.159, 0.8047, -0.7828), (-1.099, 0.8539, -0.7828), (-1.03, 0.8905, -0.7828), (-0.9559, 0.913, -0.7828), (-0.8786, 0.9207, -0.7828), (-0.8014, 0.913, -0.7828), (-0.7271, 0.8905, -0.7828), (-0.6586, 0.8539, -0.7828), (-0.5986, 0.8047, -0.7828), (-0.5494, 0.7447, -0.7828), (-0.5128, 0.6762, -0.7828), (-0.4902, 0.6019, -0.7828), (-0.4826, 0.5247, -0.7828), (-0.4902, 0.4474, -0.7828), (-0.5128, 0.3731, -0.7828), (-0.5494, 0.3047, -0.7828), (-0.5986, 0.2447, -0.7828), (-0.6586, 0.1954, -0.7828), (-0.7271, 0.1588, -0.7828), (-0.8014, 0.1363, -0.7828), (-0.8786, 0.1287, -0.7828), (-0.9559, 0.1363, -0.7828), (-1.03, 0.1588, -0.7828), (-1.099, 0.1954, -0.7828), (-0.8786, 0.5247, -0.7228), (-0.8786, 0.5247, -0.7828)], [], [(64, 0, 1), (65, 33, 32), (64, 1, 2), (65, 34, 33), (64, 2, 3), (65, 35, 34), (64, 3, 4), (65, 36, 35), (64, 4, 5), (65, 37, 36), (64, 5, 6), (65, 38, 37), (64, 6, 7), (65, 39, 38), (64, 7, 8), (65, 40, 39), (64, 8, 9), (65, 41, 40), (64, 9, 10), (65, 42, 41), (64, 10, 11), (65, 43, 42), (64, 11, 12), (65, 44, 43), (64, 12, 13), (65, 45, 44), (64, 13, 14), (65, 46, 45), (64, 14, 15), (65, 47, 46), (64, 15, 16), (65, 48, 47), (64, 16, 17), (65, 49, 48), (64, 17, 18), (65, 50, 49), (64, 18, 19), (65, 51, 50), (64, 19, 20), (65, 52, 51), (64, 20, 21), (65, 53, 52), (64, 21, 22), (65, 54, 53), (64, 22, 23), (65, 55, 54), (64, 23, 24), (65, 56, 55), (64, 24, 25), (65, 57, 56), (64, 25, 26), (65, 58, 57), (64, 26, 27), (65, 59, 58), (64, 27, 28), (65, 60, 59), (64, 28, 29), (65, 61, 60), (64, 29, 30), (65, 62, 61), (64, 30, 31), (65, 63, 62), (31, 0, 64), (65, 32, 63), (0, 32, 33, 1), (1, 33, 34, 2), (2, 34, 35, 3), (3, 35, 36, 4), (4, 36, 37, 5), (5, 37, 38, 6), (6, 38, 39, 7), (7, 39, 40, 8), (8, 40, 41, 9), (9, 41, 42, 10), (10, 42, 43, 11), (11, 43, 44, 12), (12, 44, 45, 13), (13, 45, 46, 14), (14, 46, 47, 15), (15, 47, 48, 16), (16, 48, 49, 17), (17, 49, 50, 18), (18, 50, 51, 19), (19, 51, 52, 20), (20, 52, 53, 21), (21, 53, 54, 22), (22, 54, 55, 23), (23, 55, 56, 24), (24, 56, 57, 25), (25, 57, 58, 26), (26, 58, 59, 27), (27, 59, 60, 28), (28, 60, 61, 29), (29, 61, 62, 30), (30, 62, 63, 31), (32, 0, 31, 63)])
me_cylinder_008.materials.append(mat_wheel)
me_cylinder_008.use_remesh_preserve_volume = False
me_cylinder_008.use_remesh_preserve_attributes = False
me_cylinder_008.use_mirror_vertex_groups = False
me_cylinder_008.update()
me_plane_070 = bpy.data.meshes.new('Plane.070')
me_plane_070.from_pydata([], [], [])
me_plane_070.materials.append(mat_roofcolour)
me_plane_070.use_remesh_preserve_volume = False
me_plane_070.use_remesh_preserve_attributes = False
me_plane_070.use_mirror_vertex_groups = False
me_plane_070.update()
me_plane_060 = bpy.data.meshes.new('Plane.060')
me_plane_060.from_pydata([(1.274, 1.447, 1.009), (1.274, 0.8274, 1.009), (-4.226, 0.8374, 1.009), (-4.226, 1.447, 1.009)], [], [(0, 1, 2, 3)])
me_plane_060.polygons.foreach_set('use_smooth', [True] * 1)
me_plane_060.materials.append(mat_black)
me_plane_060.use_remesh_preserve_volume = False
me_plane_060.use_remesh_preserve_attributes = False
me_plane_060.use_mirror_vertex_groups = False
me_plane_060.update()
me_plane_037 = bpy.data.meshes.new('Plane.037')
me_plane_037.from_pydata([(0.9962, -4.223, 2.091), (0.9962, 0.1979, 2.091), (1.001, -4.223, 1.506), (1.001, 0.1979, 1.506), (0.9962, -4.223, 2.361), (0.9962, -3.123, 2.361), (0.9962, 0.3766, 2.091), (0.9962, 0.3766, 2.361), (0.7962, -4.023, 2.561), (0.7962, 0.1766, 2.561)], [], [(3, 0, 1), (2, 0, 3), (1, 0, 4, 5), (1, 5, 7, 6), (4, 8, 5), (5, 8, 9, 7)])
me_plane_037.materials.append(mat_black)
me_plane_037.use_remesh_preserve_volume = False
me_plane_037.use_remesh_preserve_attributes = False
me_plane_037.use_mirror_vertex_groups = False
me_plane_037.update()
me_plane_020 = bpy.data.meshes.new('Plane.020')
me_plane_020.from_pydata([(1.006, 1.277, 1.441), (1.006, -4.223, 1.441), (1.001, -4.223, 1.506), (1.001, 1.277, 1.506)], [], [(2, 0, 1), (3, 0, 2)])
me_plane_020.materials.append(mat_black)
me_plane_020.use_remesh_preserve_volume = False
me_plane_020.use_remesh_preserve_attributes = False
me_plane_020.use_mirror_vertex_groups = False
me_plane_020.update()
me_plane_004 = bpy.data.meshes.new('Plane.004')
me_plane_004.from_pydata([(1.006, 1.277, 0.8411), (1.006, 1.397, 0.8411), (-0.9938, 1.397, 0.8411), (-0.9938, 1.277, 0.8411), (-0.9938, 1.277, 1.141), (-0.9938, 1.397, 1.141), (1.006, 1.397, 1.141), (1.006, 1.277, 1.141)], [], [(0, 3, 2, 1), (2, 3, 4, 5), (3, 0, 7, 4), (0, 1, 6, 7), (1, 2, 5, 6), (5, 4, 7, 6)])
me_plane_004.materials.append(mat_underframe)
me_plane_004.use_remesh_preserve_volume = False
me_plane_004.use_remesh_preserve_attributes = False
me_plane_004.use_mirror_vertex_groups = False
me_plane_004.update()
me_plane_001 = bpy.data.meshes.new('Plane.001')
me_plane_001.from_pydata([(0.8183, 1.277, 0.3411), (0.8183, -3.923, 0.3411), (-0.7913, -3.923, 0.3411), (-0.7913, 1.277, 0.3411), (-0.7913, 1.277, 0.8411), (-0.7913, -3.923, 0.8411), (0.8183, -3.923, 0.8411), (0.8183, 1.277, 0.8411)], [], [(0, 3, 2, 1), (3, 0, 7, 4), (5, 4, 7, 6), (2, 3, 4, 5), (0, 1, 6, 7), (1, 2, 5, 6)])
me_plane_001.materials.append(mat_underframe)
me_plane_001.use_remesh_preserve_volume = False
me_plane_001.use_remesh_preserve_attributes = False
me_plane_001.use_mirror_vertex_groups = False
me_plane_001.update()
me_cylinder_017 = bpy.data.meshes.new('Cylinder.017')
me_cylinder_017.from_pydata([(0.04139, 0.2411, 0.8103), (-0.007851, 0.3011, 0.8103), (-0.04444, 0.3696, 0.8103), (-0.06698, 0.4439, 0.8103), (-0.07459, 0.5211, 0.8103), (-0.06698, 0.5984, 0.8103), (-0.04444, 0.6727, 0.8103), (-0.007851, 0.7411, 0.8103), (0.04139, 0.8011, 0.8103), (0.1014, 0.8504, 0.8103), (0.1699, 0.887, 0.8103), (0.2441, 0.9095, 0.8103), (0.3214, 0.9171, 0.8103), (0.3986, 0.9095, 0.8103), (0.4729, 0.887, 0.8103), (0.5414, 0.8504, 0.8103), (0.6014, 0.8011, 0.8103), (0.6506, 0.7411, 0.8103), (0.6872, 0.6727, 0.8103), (0.7098, 0.5984, 0.8103), (0.7174, 0.5211, 0.8103), (0.7098, 0.4439, 0.8103), (0.6872, 0.3696, 0.8103), (0.6506, 0.3011, 0.8103), (0.6014, 0.2411, 0.8103), (0.5414, 0.1919, 0.8103), (0.4729, 0.1553, 0.8103), (0.3986, 0.1328, 0.8103), (0.3214, 0.1251, 0.8103), (0.2441, 0.1328, 0.8103), (0.1699, 0.1553, 0.8103), (0.1014, 0.1919, 0.8103), (0.04139, 0.2411, 0.7503), (-0.007851, 0.3011, 0.7503), (-0.04444, 0.3696, 0.7503), (-0.06698, 0.4439, 0.7503), (-0.07459, 0.5211, 0.7503), (-0.06698, 0.5984, 0.7503), (-0.04444, 0.6727, 0.7503), (-0.00785, 0.7411, 0.7503), (0.04139, 0.8011, 0.7503), (0.1014, 0.8504, 0.7503), (0.1699, 0.887, 0.7503), (0.2441, 0.9095, 0.7503), (0.3214, 0.9171, 0.7503), (0.3986, 0.9095, 0.7503), (0.4729, 0.887, 0.7503), (0.5414, 0.8504, 0.7503), (0.6014, 0.8011, 0.7503), (0.6506, 0.7411, 0.7503), (0.6872, 0.6727, 0.7503), (0.7098, 0.5984, 0.7503), (0.7174, 0.5211, 0.7503), (0.7098, 0.4439, 0.7503), (0.6872, 0.3696, 0.7503), (0.6506, 0.3011, 0.7503), (0.6014, 0.2411, 0.7503), (0.5414, 0.1919, 0.7503), (0.4729, 0.1553, 0.7503), (0.3986, 0.1328, 0.7503), (0.3214, 0.1251, 0.7503), (0.2441, 0.1328, 0.7503), (0.1699, 0.1553, 0.7503), (0.1014, 0.1919, 0.7503), (0.3214, 0.5211, 0.8103), (0.3214, 0.5211, 0.7503)], [], [(64, 0, 1), (65, 33, 32), (64, 1, 2), (65, 34, 33), (64, 2, 3), (65, 35, 34), (64, 3, 4), (65, 36, 35), (64, 4, 5), (65, 37, 36), (64, 5, 6), (65, 38, 37), (64, 6, 7), (65, 39, 38), (64, 7, 8), (65, 40, 39), (64, 8, 9), (65, 41, 40), (64, 9, 10), (65, 42, 41), (64, 10, 11), (65, 43, 42), (64, 11, 12), (65, 44, 43), (64, 12, 13), (65, 45, 44), (64, 13, 14), (65, 46, 45), (64, 14, 15), (65, 47, 46), (64, 15, 16), (65, 48, 47), (64, 16, 17), (65, 49, 48), (64, 17, 18), (65, 50, 49), (64, 18, 19), (65, 51, 50), (64, 19, 20), (65, 52, 51), (64, 20, 21), (65, 53, 52), (64, 21, 22), (65, 54, 53), (64, 22, 23), (65, 55, 54), (64, 23, 24), (65, 56, 55), (64, 24, 25), (65, 57, 56), (64, 25, 26), (65, 58, 57), (64, 26, 27), (65, 59, 58), (64, 27, 28), (65, 60, 59), (64, 28, 29), (65, 61, 60), (64, 29, 30), (65, 62, 61), (64, 30, 31), (65, 63, 62), (31, 0, 64), (65, 32, 63), (0, 32, 33, 1), (1, 33, 34, 2), (2, 34, 35, 3), (3, 35, 36, 4), (4, 36, 37, 5), (5, 37, 38, 6), (6, 38, 39, 7), (7, 39, 40, 8), (8, 40, 41, 9), (9, 41, 42, 10), (10, 42, 43, 11), (11, 43, 44, 12), (12, 44, 45, 13), (13, 45, 46, 14), (14, 46, 47, 15), (15, 47, 48, 16), (16, 48, 49, 17), (17, 49, 50, 18), (18, 50, 51, 19), (19, 51, 52, 20), (20, 52, 53, 21), (21, 53, 54, 22), (22, 54, 55, 23), (23, 55, 56, 24), (24, 56, 57, 25), (25, 57, 58, 26), (26, 58, 59, 27), (27, 59, 60, 28), (28, 60, 61, 29), (29, 61, 62, 30), (30, 62, 63, 31), (32, 0, 31, 63)])
me_cylinder_017.materials.append(mat_wheel)
me_cylinder_017.use_remesh_preserve_volume = False
me_cylinder_017.use_remesh_preserve_attributes = False
me_cylinder_017.use_mirror_vertex_groups = False
me_cylinder_017.update()
me_cylinder_016 = bpy.data.meshes.new('Cylinder.016')
me_cylinder_016.from_pydata([(0.04139, 0.2447, -0.7228), (-0.007851, 0.3047, -0.7228), (-0.04444, 0.3731, -0.7228), (-0.06698, 0.4474, -0.7228), (-0.07459, 0.5247, -0.7228), (-0.06698, 0.6019, -0.7228), (-0.04444, 0.6762, -0.7228), (-0.007851, 0.7447, -0.7228), (0.04139, 0.8047, -0.7228), (0.1014, 0.8539, -0.7228), (0.1699, 0.8905, -0.7228), (0.2441, 0.913, -0.7228), (0.3214, 0.9207, -0.7228), (0.3986, 0.913, -0.7228), (0.4729, 0.8905, -0.7228), (0.5414, 0.8539, -0.7228), (0.6014, 0.8047, -0.7228), (0.6506, 0.7447, -0.7228), (0.6872, 0.6762, -0.7228), (0.7098, 0.6019, -0.7228), (0.7174, 0.5247, -0.7228), (0.7098, 0.4474, -0.7228), (0.6872, 0.3731, -0.7228), (0.6506, 0.3047, -0.7228), (0.6014, 0.2447, -0.7228), (0.5414, 0.1954, -0.7228), (0.4729, 0.1588, -0.7228), (0.3986, 0.1363, -0.7228), (0.3214, 0.1287, -0.7228), (0.2441, 0.1363, -0.7228), (0.1699, 0.1588, -0.7228), (0.1014, 0.1954, -0.7228), (0.04139, 0.2447, -0.7828), (-0.007851, 0.3047, -0.7828), (-0.04444, 0.3731, -0.7828), (-0.06698, 0.4474, -0.7828), (-0.07459, 0.5247, -0.7828), (-0.06698, 0.6019, -0.7828), (-0.04444, 0.6762, -0.7828), (-0.00785, 0.7447, -0.7828), (0.04139, 0.8047, -0.7828), (0.1014, 0.8539, -0.7828), (0.1699, 0.8905, -0.7828), (0.2441, 0.913, -0.7828), (0.3214, 0.9207, -0.7828), (0.3986, 0.913, -0.7828), (0.4729, 0.8905, -0.7828), (0.5414, 0.8539, -0.7828), (0.6014, 0.8047, -0.7828), (0.6506, 0.7447, -0.7828), (0.6872, 0.6762, -0.7828), (0.7098, 0.6019, -0.7828), (0.7174, 0.5247, -0.7828), (0.7098, 0.4474, -0.7828), (0.6872, 0.3731, -0.7828), (0.6506, 0.3047, -0.7828), (0.6014, 0.2447, -0.7828), (0.5414, 0.1954, -0.7828), (0.4729, 0.1588, -0.7828), (0.3986, 0.1363, -0.7828), (0.3214, 0.1287, -0.7828), (0.2441, 0.1363, -0.7828), (0.1699, 0.1588, -0.7828), (0.1014, 0.1954, -0.7828), (0.3214, 0.5247, -0.7228), (0.3214, 0.5247, -0.7828)], [], [(64, 0, 1), (65, 33, 32), (64, 1, 2), (65, 34, 33), (64, 2, 3), (65, 35, 34), (64, 3, 4), (65, 36, 35), (64, 4, 5), (65, 37, 36), (64, 5, 6), (65, 38, 37), (64, 6, 7), (65, 39, 38), (64, 7, 8), (65, 40, 39), (64, 8, 9), (65, 41, 40), (64, 9, 10), (65, 42, 41), (64, 10, 11), (65, 43, 42), (64, 11, 12), (65, 44, 43), (64, 12, 13), (65, 45, 44), (64, 13, 14), (65, 46, 45), (64, 14, 15), (65, 47, 46), (64, 15, 16), (65, 48, 47), (64, 16, 17), (65, 49, 48), (64, 17, 18), (65, 50, 49), (64, 18, 19), (65, 51, 50), (64, 19, 20), (65, 52, 51), (64, 20, 21), (65, 53, 52), (64, 21, 22), (65, 54, 53), (64, 22, 23), (65, 55, 54), (64, 23, 24), (65, 56, 55), (64, 24, 25), (65, 57, 56), (64, 25, 26), (65, 58, 57), (64, 26, 27), (65, 59, 58), (64, 27, 28), (65, 60, 59), (64, 28, 29), (65, 61, 60), (64, 29, 30), (65, 62, 61), (64, 30, 31), (65, 63, 62), (31, 0, 64), (65, 32, 63), (0, 32, 33, 1), (1, 33, 34, 2), (2, 34, 35, 3), (3, 35, 36, 4), (4, 36, 37, 5), (5, 37, 38, 6), (6, 38, 39, 7), (7, 39, 40, 8), (8, 40, 41, 9), (9, 41, 42, 10), (10, 42, 43, 11), (11, 43, 44, 12), (12, 44, 45, 13), (13, 45, 46, 14), (14, 46, 47, 15), (15, 47, 48, 16), (16, 48, 49, 17), (17, 49, 50, 18), (18, 50, 51, 19), (19, 51, 52, 20), (20, 52, 53, 21), (21, 53, 54, 22), (22, 54, 55, 23), (23, 55, 56, 24), (24, 56, 57, 25), (25, 57, 58, 26), (26, 58, 59, 27), (27, 59, 60, 28), (28, 60, 61, 29), (29, 61, 62, 30), (30, 62, 63, 31), (32, 0, 31, 63)])
me_cylinder_016.materials.append(mat_wheel)
me_cylinder_016.use_remesh_preserve_volume = False
me_cylinder_016.use_remesh_preserve_attributes = False
me_cylinder_016.use_mirror_vertex_groups = False
me_cylinder_016.update()
me_cylinder_015 = bpy.data.meshes.new('Cylinder.015')
me_cylinder_015.from_pydata([(2.774, 4.94, -6.118), (2.725, 5.0, -6.118), (2.688, 5.068, -6.118), (2.666, 5.142, -6.118), (2.658, 5.22, -6.118), (2.666, 5.297, -6.118), (2.688, 5.371, -6.118), (2.725, 5.44, -6.118), (2.774, 5.5, -6.118), (2.834, 5.549, -6.118), (2.903, 5.586, -6.118), (2.977, 5.608, -6.118), (3.054, 5.616, -6.118), (3.132, 5.608, -6.118), (3.206, 5.586, -6.118), (3.274, 5.549, -6.118), (3.334, 5.5, -6.118), (3.383, 5.44, -6.118), (3.42, 5.371, -6.118), (3.443, 5.297, -6.118), (3.45, 5.22, -6.118), (3.443, 5.142, -6.118), (3.42, 5.068, -6.118), (3.383, 5.0, -6.118), (3.334, 4.94, -6.118), (3.274, 4.89, -6.118), (3.206, 4.854, -6.118), (3.132, 4.831, -6.118), (3.054, 4.824, -6.118), (2.977, 4.831, -6.118), (2.903, 4.854, -6.118), (2.834, 4.89, -6.118), (2.774, 4.94, 6.422), (2.725, 5.0, 6.422), (2.688, 5.068, 6.422), (2.666, 5.142, 6.422), (2.658, 5.22, 6.422), (2.666, 5.297, 6.422), (2.688, 5.371, 6.422), (2.725, 5.44, 6.422), (2.774, 5.5, 6.422), (2.834, 5.549, 6.422), (2.903, 5.586, 6.422), (2.977, 5.608, 6.422), (3.054, 5.616, 6.422), (3.132, 5.608, 6.422), (3.206, 5.586, 6.422), (3.274, 5.549, 6.422), (3.334, 5.5, 6.422), (3.383, 5.44, 6.422), (3.42, 5.371, 6.422), (3.443, 5.297, 6.422), (3.45, 5.22, 6.422), (3.443, 5.142, 6.422), (3.42, 5.068, 6.422), (3.383, 5.0, 6.422), (3.334, 4.94, 6.422), (3.274, 4.89, 6.422), (3.206, 4.854, 6.422), (3.132, 4.831, 6.422), (3.054, 4.824, 6.422), (2.977, 4.831, 6.422), (2.903, 4.854, 6.422), (2.834, 4.89, 6.422), (3.054, 5.22, -6.118), (3.054, 5.22, 6.422)], [], [(64, 0, 1), (65, 33, 32), (64, 1, 2), (65, 34, 33), (64, 2, 3), (65, 35, 34), (64, 3, 4), (65, 36, 35), (64, 4, 5), (65, 37, 36), (64, 5, 6), (65, 38, 37), (64, 6, 7), (65, 39, 38), (64, 7, 8), (65, 40, 39), (64, 8, 9), (65, 41, 40), (64, 9, 10), (65, 42, 41), (64, 10, 11), (65, 43, 42), (64, 11, 12), (65, 44, 43), (64, 12, 13), (65, 45, 44), (64, 13, 14), (65, 46, 45), (64, 14, 15), (65, 47, 46), (64, 15, 16), (65, 48, 47), (64, 16, 17), (65, 49, 48), (64, 17, 18), (65, 50, 49), (64, 18, 19), (65, 51, 50), (64, 19, 20), (65, 52, 51), (64, 20, 21), (65, 53, 52), (64, 21, 22), (65, 54, 53), (64, 22, 23), (65, 55, 54), (64, 23, 24), (65, 56, 55), (64, 24, 25), (65, 57, 56), (64, 25, 26), (65, 58, 57), (64, 26, 27), (65, 59, 58), (64, 27, 28), (65, 60, 59), (64, 28, 29), (65, 61, 60), (64, 29, 30), (65, 62, 61), (64, 30, 31), (65, 63, 62), (31, 0, 64), (65, 32, 63), (0, 32, 33, 1), (1, 33, 34, 2), (2, 34, 35, 3), (3, 35, 36, 4), (4, 36, 37, 5), (5, 37, 38, 6), (6, 38, 39, 7), (7, 39, 40, 8), (8, 40, 41, 9), (9, 41, 42, 10), (10, 42, 43, 11), (11, 43, 44, 12), (12, 44, 45, 13), (13, 45, 46, 14), (14, 46, 47, 15), (15, 47, 48, 16), (16, 48, 49, 17), (17, 49, 50, 18), (18, 50, 51, 19), (19, 51, 52, 20), (20, 52, 53, 21), (21, 53, 54, 22), (22, 54, 55, 23), (23, 55, 56, 24), (24, 56, 57, 25), (25, 57, 58, 26), (26, 58, 59, 27), (27, 59, 60, 28), (28, 60, 61, 29), (29, 61, 62, 30), (30, 62, 63, 31), (32, 0, 31, 63)])
me_cylinder_015.materials.append(mat_underframe)
me_cylinder_015.use_remesh_preserve_volume = False
me_cylinder_015.use_remesh_preserve_attributes = False
me_cylinder_015.use_mirror_vertex_groups = False
me_cylinder_015.update()
me_plane = bpy.data.meshes.new('Plane')
me_plane.from_pydata([(1.006, 1.277, 1.341), (1.006, -4.223, 1.341), (-0.9938, -4.223, 1.341), (-0.9938, 1.277, 1.341), (-0.9938, 1.277, 1.441), (-0.9938, -4.223, 1.441), (1.006, -4.223, 1.441), (1.006, 1.277, 1.441)], [], [(0, 3, 2, 1), (2, 3, 4, 5), (3, 0, 7, 4), (0, 1, 6, 7), (1, 2, 5, 6), (5, 4, 7, 6)])
me_plane.materials.append(mat_underframe)
me_plane.use_remesh_preserve_volume = False
me_plane.use_remesh_preserve_attributes = False
me_plane.use_mirror_vertex_groups = False
me_plane.update()
me_plane_002 = bpy.data.meshes.new('Plane.002')
me_plane_002.from_pydata([(0.5062, 1.277, 0.8411), (0.5062, -4.403, 0.8411), (-0.4938, -4.403, 0.8411), (-0.4938, 1.277, 0.8411), (-0.4938, 1.277, 1.341), (-0.4938, -4.223, 1.341), (0.5062, -4.223, 1.341), (0.5062, 1.277, 1.341), (0.5062, -4.403, 1.141), (-0.4938, -4.403, 1.141)], [], [(0, 3, 2, 1), (3, 0, 7, 4), (5, 4, 7, 6), (7, 0, 8), (8, 0, 1), (8, 6, 7), (6, 8, 5), (8, 1, 2), (9, 3, 4), (5, 9, 4), (9, 2, 3), (2, 9, 8), (9, 5, 8)])
me_plane_002.materials.append(mat_underframe)
me_plane_002.use_remesh_preserve_volume = False
me_plane_002.use_remesh_preserve_attributes = False
me_plane_002.use_mirror_vertex_groups = False
me_plane_002.update()
me_sphere = bpy.data.meshes.new('Sphere')
me_sphere.from_pydata([(-1.333e-06, 1.25e-06, 31.62), (-22.88, 16.62, 14.14), (8.74, 26.9, 14.14), (28.28, 4.856e-07, 14.14), (-8.74, 26.9, -14.14), (22.88, 16.62, -14.14), (-28.28, -7.508e-07, -14.14), (1.432e-06, -1.515e-06, -31.62), (-13.45, 9.772, 26.9), (5.137, 15.81, 26.9), (-8.313, 25.58, 16.63), (-26.9, 5.941e-07, 16.63), (16.63, 1.043e-06, 26.9), (21.76, 15.81, 16.63), (-30.08, 9.772, -1.941e-06), (-18.59, 25.58, -2.13e-06), (4.973e-08, 31.62, -1.581e-06), (18.59, 25.58, -5.047e-07), (30.08, 9.772, 6.886e-07), (-21.76, 15.81, -16.63), (8.313, 25.58, -16.63), (26.9, -8.593e-07, -16.63), (-16.63, -1.308e-06, -26.9), (-5.137, 15.81, -26.9), (13.45, 9.772, -26.9), (-24.33, 17.68, -2.035e-06), (-20.73, 21.1, 7.071), (-21.46, 21.63, -2.082e-06), (-19.66, 23.34, 3.536), (-22.53, 19.39, 3.536), (-22.9, 19.65, -2.059e-06), (-20.02, 23.61, -2.106e-06), (-20.2, 22.22, 5.303), (-19.12, 24.46, 1.768), (-21.63, 20.25, 5.303), (-23.43, 18.53, 1.768), (-20.56, 22.49, 1.768), (-21.1, 21.37, 3.536), (-22.0, 20.51, 1.768), (-22.18, 20.64, -2.071e-06), (-20.74, 22.62, -2.094e-06), (-19.93, 22.78, 4.419), (-19.39, 23.9, 2.652), (-22.08, 19.82, 4.419), (-22.98, 18.96, 2.652), (-21.01, 22.06, 0.8839), (-20.11, 22.92, 2.652), (-21.82, 20.38, 3.536), (-20.38, 22.36, 3.536), (-21.73, 21.07, 0.8839), (-22.26, 19.95, 2.652), (-20.29, 23.05, 0.8839), (-19.57, 24.04, 0.8839), (-19.84, 23.48, 1.768), (-20.83, 21.93, 2.652), (-21.55, 20.94, 2.652), (-21.28, 21.5, 1.768), (-23.16, 19.09, 0.8839), (-22.45, 20.08, 0.8839), (-22.71, 19.52, 1.768), (-21.37, 20.81, 4.419), (-20.65, 21.8, 4.419), (-20.92, 21.24, 5.303), (-6.725, 4.886, 29.26), (-18.17, 13.2, 20.52), (2.569, 7.906, 29.26), (6.939, 21.36, 20.52), (0.2137, 26.24, 15.38), (-15.6, 21.1, 15.38), (-24.89, 8.312, 15.38), (-29.18, 4.886, -7.071), (-26.48, 13.2, 7.071), (-13.66, 26.24, -7.071), (4.37, 29.26, 7.071), (-4.37, 29.26, -7.071), (13.66, 26.24, 7.071), (20.73, 21.1, -7.071), (-25.02, 7.906, -15.38), (-15.25, 21.36, -15.38), (-0.2137, 26.24, -15.38), (15.6, 21.1, -15.38), (-22.45, -1.03e-06, -20.52), (-8.313, -1.412e-06, -29.26), (-6.939, 21.36, -20.52), (-2.569, 7.906, -29.26), (18.17, 13.2, -20.52), (6.725, 4.886, -29.26), (-10.88, 17.68, 21.76), (-4.156, 12.79, 26.9), (-1.588, 20.7, 21.76), (-20.17, 4.886, 21.76), (-28.49, 4.886, 8.313), (-4.156, 28.6, 8.313), (-13.45, 25.58, 8.313), (-9.294, 28.6, -1.855e-06), (-25.92, 12.79, -8.313), (-20.17, 20.7, -8.313), (4.156, 28.6, -8.313), (9.294, 28.6, -1.043e-06), (13.45, 25.58, -8.313), (-13.45, 15.81, -21.76), (-19.19, 7.906, -21.76), (-10.88, 7.906, -26.9), (10.88, 17.68, -21.76), (1.588, 20.7, -21.76), (4.156, 12.79, -26.9), (-19.08, 24.81, 0.4419)], [], [(9, 13, 12), (3, 12, 13), (18, 3, 13), (13, 17, 18), (21, 18, 5), (30, 25, 19), (26, 32, 10), (25, 35, 1), (34, 26, 1), (31, 40, 19), (40, 27, 19), (27, 39, 19), (39, 30, 19), (32, 41, 10), (41, 28, 10), (28, 42, 10), (42, 33, 10), (51, 36, 45), (45, 40, 51), (31, 51, 40), (40, 45, 27), (51, 31, 52), (52, 53, 51), (36, 51, 53), (53, 52, 33), (42, 28, 46), (46, 53, 42), (33, 42, 53), (53, 46, 36), (54, 36, 46), (46, 48, 54), (37, 54, 48), (48, 46, 28), (54, 37, 55), (55, 56, 54), (36, 54, 56), (56, 55, 38), (49, 27, 45), (45, 56, 49), (38, 49, 56), (56, 45, 36), (50, 38, 55), (55, 47, 50), (29, 50, 47), (47, 55, 37), (30, 57, 25), (57, 35, 25), (57, 30, 58), (58, 59, 57), (35, 57, 59), (59, 58, 38), (50, 29, 44), (44, 59, 50), (38, 50, 59), (59, 44, 35), (49, 38, 58), (58, 39, 49), (27, 49, 39), (39, 58, 30), (60, 34, 43), (43, 47, 60), (37, 60, 47), (47, 43, 29), (60, 37, 61), (61, 62, 60), (34, 60, 62), (62, 61, 32), (34, 62, 26), (62, 32, 26), (41, 32, 61), (61, 48, 41), (28, 41, 48), (48, 61, 37), (35, 44, 1), (44, 29, 1), (29, 43, 1), (43, 34, 1), (68, 10, 87), (87, 64, 68), (1, 68, 64), (64, 87, 8), (88, 8, 87), (87, 89, 88), (9, 88, 89), (89, 87, 10), (67, 2, 66), (66, 89, 67), (10, 67, 89), (89, 66, 9), (88, 9, 65), (65, 63, 88), (8, 88, 63), (65, 0, 63), (90, 11, 69), (69, 64, 90), (8, 90, 64), (64, 69, 1), (9, 66, 13), (66, 2, 13), (0, 65, 12), (65, 9, 12), (91, 14, 71), (71, 69, 91), (11, 91, 69), (69, 71, 1), (92, 16, 73), (73, 67, 92), (10, 92, 67), (67, 73, 2), (92, 10, 93), (93, 94, 92), (16, 92, 94), (94, 93, 15), (72, 4, 74), (74, 94, 72), (15, 72, 94), (94, 74, 16), (17, 76, 18), (76, 5, 18), (2, 75, 13), (75, 17, 13), (77, 19, 95), (95, 70, 77), (6, 77, 70), (70, 95, 14), (78, 4, 72), (72, 96, 78), (19, 78, 96), (96, 72, 15), (79, 20, 97), (97, 74, 79), (4, 79, 74), (74, 97, 16), (98, 16, 97), (97, 99, 98), (17, 98, 99), (99, 97, 20), (80, 5, 76), (76, 99, 80), (20, 80, 99), (99, 76, 17), (98, 17, 75), (75, 73, 98), (16, 98, 73), (73, 75, 2), (100, 23, 83), (83, 78, 100), (19, 100, 78), (78, 83, 4), (100, 19, 101), (101, 102, 100), (23, 100, 102), (102, 101, 22), (82, 7, 84), (84, 102, 82), (22, 82, 102), (102, 84, 23), (81, 22, 101), (101, 77, 81), (6, 81, 77), (77, 101, 19), (103, 24, 85), (85, 80, 103), (20, 103, 80), (80, 85, 5), (103, 20, 104), (104, 105, 103), (24, 103, 105), (105, 104, 23), (84, 7, 86), (86, 105, 84), (23, 84, 105), (105, 86, 24), (83, 23, 104), (104, 79, 83), (4, 83, 79), (79, 104, 20), (5, 85, 21), (85, 24, 21), (14, 95, 25), (95, 19, 25), (1, 71, 25), (71, 14, 25), (10, 68, 26), (68, 1, 26), (19, 96, 31), (96, 15, 31), (15, 93, 33), (93, 10, 33), (52, 106, 33), (106, 15, 33), (15, 106, 31), (106, 52, 31)])
me_sphere.use_remesh_preserve_volume = False
me_sphere.use_remesh_preserve_attributes = False
me_sphere.use_mirror_vertex_groups = False
me_sphere.update()

# ---- objects
ob_plane_002_001 = bpy.data.objects.new('Plane_002.001', me_plane_009_mesh_001)
ob_plane_001_001 = bpy.data.objects.new('Plane_001.001', me_plane_005_mesh_002)
ob_plane_001 = bpy.data.objects.new('Plane_001', me_plane_005_mesh_001)
ob_plane_002 = bpy.data.objects.new('Plane_002', me_plane_009_mesh)
ob_plane_027 = bpy.data.objects.new('Plane.027', me_plane_098)
ob_plane_026 = bpy.data.objects.new('Plane.026', me_plane_097)
ob_plane_023 = bpy.data.objects.new('Plane.023', me_plane_094)
ob_plane_012 = bpy.data.objects.new('Plane.012', me_plane_027)
ob_plane_009 = bpy.data.objects.new('Plane.009', me_plane_021)
ob_plane_008 = bpy.data.objects.new('Plane.008', me_plane_017)
ob_plane_007 = bpy.data.objects.new('Plane.007', me_plane_016)
ob_plane_005 = bpy.data.objects.new('Plane.005', me_plane_009)
ob_plane_003 = bpy.data.objects.new('Plane.003', me_plane_008)
ob_plane_062 = bpy.data.objects.new('Plane.062', me_plane_076)
ob_plane_060 = bpy.data.objects.new('Plane.060', me_plane_024)
ob_cylinder_008 = bpy.data.objects.new('Cylinder.008', me_cylinder_002)
ob_cylinder_007 = bpy.data.objects.new('Cylinder.007', me_cylinder_001)
ob_plane_028 = bpy.data.objects.new('Plane.028', me_plane_074)
ob_plane_006 = bpy.data.objects.new('Plane.006', me_plane_014)
ob_cylinder_005 = bpy.data.objects.new('Cylinder.005', me_cylinder_012)
ob_cylinder_004 = bpy.data.objects.new('Cylinder.004', me_cylinder_011)
ob_cylinder_003 = bpy.data.objects.new('Cylinder.003', me_cylinder_010)
ob_cylinder_001 = bpy.data.objects.new('Cylinder.001', me_cylinder_008)
ob_plane_056 = bpy.data.objects.new('Plane.056', me_plane_070)
ob_plane_046 = bpy.data.objects.new('Plane.046', me_plane_060)
ob_plane_016 = bpy.data.objects.new('Plane.016', me_plane_037)
ob_plane_020 = bpy.data.objects.new('Plane.020', me_plane_020)
ob_plane_004 = bpy.data.objects.new('Plane.004', me_plane_004)
ob_plane_001_1 = bpy.data.objects.new('Plane.001', me_plane_001)
ob_cylinder_011 = bpy.data.objects.new('Cylinder.011', me_cylinder_017)
ob_cylinder_010 = bpy.data.objects.new('Cylinder.010', me_cylinder_016)
ob_cylinder_009 = bpy.data.objects.new('Cylinder.009', me_cylinder_015)
ob_plane = bpy.data.objects.new('Plane', me_plane)
ob_plane_002_1 = bpy.data.objects.new('Plane.002', me_plane_002)
ob_camera = bpy.data.objects.new('Camera', cam_camera_001)
ob_sphere = bpy.data.objects.new('Sphere', me_sphere)
ob_lamp_001 = bpy.data.objects.new('Lamp.001', light_lamp)

# ---- transforms, parenting, visibility, modifiers, constraints
ob_plane_002_001.location = (-1.006, -1.281, 0.9726)
ob_plane_002_001.rotation_euler = (-0.0, 1.571, 0.0)
ob_plane_002_001.lineart.crease_threshold = 0.0
ob_plane_001_001.location = (-1.006, -1.263, 0.715)
ob_plane_001_001.rotation_euler = (-0.0, 1.571, 0.0)
ob_plane_001_001.lineart.crease_threshold = 0.0
ob_plane_001.location = (1.015, -1.263, 0.715)
ob_plane_001.rotation_euler = (-0.0, 1.571, 0.0)
ob_plane_001.lineart.crease_threshold = 0.0
ob_plane_002.location = (1.015, -1.281, 0.9726)
ob_plane_002.rotation_euler = (-0.0, 1.571, 0.0)
ob_plane_002.lineart.crease_threshold = 0.0
ob_plane_027.location = (0.003603, -1.153, 0.001579)
ob_plane_027.rotation_euler = (1.49e-08, -1.49e-08, -18.85)
ob_plane_027.scale = (-1.0, 0.6657, 1.0)
ob_plane_027.lock_rotations_4d = False
ob_plane_027.empty_display_type = 'ARROWS'
ob_plane_027.color = (0.0, 0.0, 0.0, 1.0)
ob_plane_027.lineart.crease_threshold = 0.0
ob_plane_026.location = (0.003603, -1.153, 0.001579)
ob_plane_026.rotation_euler = (1.571, -0.0, 1.571)
ob_plane_026.scale = (0.6657, 1.0, -1.0)
ob_plane_026.lock_rotations_4d = False
ob_plane_026.empty_display_type = 'ARROWS'
ob_plane_026.color = (0.0, 0.0, 0.0, 1.0)
ob_plane_026.lineart.crease_threshold = 0.0
ob_plane_023.location = (0.003603, -1.153, 0.001579)
ob_plane_023.rotation_euler = (1.49e-08, -1.49e-08, -18.85)
ob_plane_023.scale = (-1.0, 0.6657, 1.0)
ob_plane_023.lock_rotations_4d = False
ob_plane_023.empty_display_type = 'ARROWS'
ob_plane_023.color = (0.0, 0.0, 0.0, 1.0)
ob_plane_023.lineart.crease_threshold = 0.0
ob_plane_012.location = (0.003603, -1.153, 0.001579)
ob_plane_012.rotation_euler = (1.49e-08, -1.49e-08, -18.85)
ob_plane_012.scale = (-1.0, 0.6657, 1.0)
ob_plane_012.lock_rotations_4d = False
ob_plane_012.empty_display_type = 'ARROWS'
ob_plane_012.color = (0.0, 0.0, 0.0, 1.0)
ob_plane_012.lineart.crease_threshold = 0.0
ob_plane_009.location = (0.003603, -1.153, 0.001579)
ob_plane_009.rotation_euler = (1.49e-08, -1.49e-08, -18.85)
ob_plane_009.scale = (-1.0, 0.6657, 1.0)
ob_plane_009.lock_rotations_4d = False
ob_plane_009.empty_display_type = 'ARROWS'
ob_plane_009.color = (0.0, 0.0, 0.0, 1.0)
ob_plane_009.lineart.crease_threshold = 0.0
ob_plane_008.location = (0.003603, -1.153, 0.001579)
ob_plane_008.rotation_euler = (1.49e-08, -1.49e-08, -18.85)
ob_plane_008.scale = (1.0, 0.6657, 1.0)
ob_plane_008.lock_rotations_4d = False
ob_plane_008.empty_display_type = 'ARROWS'
ob_plane_008.color = (0.0, 0.0, 0.0, 1.0)
ob_plane_008.lineart.crease_threshold = 0.0
ob_plane_007.location = (0.003603, -1.153, 0.001579)
ob_plane_007.rotation_euler = (1.49e-08, -1.49e-08, -18.85)
ob_plane_007.scale = (1.0, 0.6657, 1.0)
ob_plane_007.lock_rotations_4d = False
ob_plane_007.empty_display_type = 'ARROWS'
ob_plane_007.color = (0.0, 0.0, 0.0, 1.0)
ob_plane_007.lineart.crease_threshold = 0.0
ob_plane_005.location = (0.003603, -1.153, 0.001579)
ob_plane_005.rotation_euler = (1.49e-08, -1.49e-08, -18.85)
ob_plane_005.scale = (1.0, 0.6657, 1.0)
ob_plane_005.lock_rotations_4d = False
ob_plane_005.empty_display_type = 'ARROWS'
ob_plane_005.color = (0.0, 0.0, 0.0, 1.0)
ob_plane_005.lineart.crease_threshold = 0.0
ob_plane_003.location = (0.003603, -1.153, 0.001579)
ob_plane_003.rotation_euler = (1.49e-08, -1.49e-08, -18.85)
ob_plane_003.scale = (1.0, 0.6657, 1.0)
ob_plane_003.lock_rotations_4d = False
ob_plane_003.empty_display_type = 'ARROWS'
ob_plane_003.color = (0.0, 0.0, 0.0, 1.0)
ob_plane_003.lineart.crease_threshold = 0.0
ob_plane_062.location = (0.003603, -1.153, 0.001579)
ob_plane_062.rotation_euler = (1.49e-08, -1.49e-08, -18.85)
ob_plane_062.scale = (1.0, 0.6657, 1.0)
ob_plane_062.lock_rotations_4d = False
ob_plane_062.empty_display_type = 'ARROWS'
ob_plane_062.color = (0.0, 0.0, 0.0, 1.0)
ob_plane_062.lineart.crease_threshold = 0.0
ob_plane_060.location = (0.003603, -1.153, 0.001579)
ob_plane_060.rotation_euler = (1.49e-08, -1.49e-08, -18.85)
ob_plane_060.scale = (1.0, 0.6657, 1.0)
ob_plane_060.lock_rotations_4d = False
ob_plane_060.empty_display_type = 'ARROWS'
ob_plane_060.color = (0.0, 0.0, 0.0, 1.0)
ob_plane_060.lineart.crease_threshold = 0.0
ob_cylinder_008.location = (0.003603, -1.153, 0.001579)
ob_cylinder_008.rotation_euler = (1.571, 1.51e-07, 1.571)
ob_cylinder_008.lock_rotations_4d = False
ob_cylinder_008.empty_display_type = 'ARROWS'
ob_cylinder_008.color = (0.0, 0.0, 0.0, 1.0)
ob_cylinder_008.lineart.crease_threshold = 0.0
ob_cylinder_007.location = (0.003603, -1.153, 0.001579)
ob_cylinder_007.rotation_euler = (1.571, 1.51e-07, 1.571)
ob_cylinder_007.scale = (0.1, 0.1, 0.1)
ob_cylinder_007.lock_rotations_4d = False
ob_cylinder_007.empty_display_type = 'ARROWS'
ob_cylinder_007.color = (0.0, 0.0, 0.0, 1.0)
ob_cylinder_007.lineart.crease_threshold = 0.0
ob_plane_028.location = (0.003603, -1.153, 0.001579)
ob_plane_028.rotation_euler = (-4.47e-08, -1.49e-08, -15.71)
ob_plane_028.scale = (0.9, -0.5725, -1.0)
ob_plane_028.lock_rotations_4d = False
ob_plane_028.empty_display_type = 'ARROWS'
ob_plane_028.color = (0.0, 0.0, 0.0, 1.0)
ob_plane_028.lineart.crease_threshold = 0.0
ob_plane_006.location = (0.003603, -1.153, 0.001579)
ob_plane_006.rotation_euler = (1.49e-08, -1.49e-08, -18.85)
ob_plane_006.scale = (1.0, 0.6657, 1.0)
ob_plane_006.lock_rotations_4d = False
ob_plane_006.empty_display_type = 'ARROWS'
ob_plane_006.color = (0.0, 0.0, 0.0, 1.0)
ob_plane_006.lineart.crease_threshold = 0.0
ob_cylinder_005.location = (0.003603, -1.153, 0.001579)
ob_cylinder_005.rotation_euler = (1.571, 1.51e-07, 1.571)
ob_cylinder_005.lock_rotations_4d = False
ob_cylinder_005.empty_display_type = 'ARROWS'
ob_cylinder_005.color = (0.0, 0.0, 0.0, 1.0)
ob_cylinder_005.lineart.crease_threshold = 0.0
ob_cylinder_004.location = (0.003603, -1.153, 0.001579)
ob_cylinder_004.rotation_euler = (1.571, 1.51e-07, 1.571)
ob_cylinder_004.lock_rotations_4d = False
ob_cylinder_004.empty_display_type = 'ARROWS'
ob_cylinder_004.color = (0.0, 0.0, 0.0, 1.0)
ob_cylinder_004.lineart.crease_threshold = 0.0
ob_cylinder_003.location = (0.003603, -1.153, 0.001579)
ob_cylinder_003.rotation_euler = (1.571, 1.51e-07, 1.571)
ob_cylinder_003.scale = (0.1, 0.1, 0.1)
ob_cylinder_003.lock_rotations_4d = False
ob_cylinder_003.empty_display_type = 'ARROWS'
ob_cylinder_003.color = (0.0, 0.0, 0.0, 1.0)
ob_cylinder_003.lineart.crease_threshold = 0.0
ob_cylinder_001.location = (0.003603, -1.153, 0.001579)
ob_cylinder_001.rotation_euler = (1.571, 1.51e-07, 1.571)
ob_cylinder_001.lock_rotations_4d = False
ob_cylinder_001.empty_display_type = 'ARROWS'
ob_cylinder_001.color = (0.0, 0.0, 0.0, 1.0)
ob_cylinder_001.lineart.crease_threshold = 0.0
ob_plane_056.location = (0.003603, -1.153, 0.001579)
ob_plane_056.rotation_euler = (1.49e-08, -1.49e-08, -18.85)
ob_plane_056.scale = (1.0, 0.6657, 1.0)
ob_plane_056.lock_rotations_4d = False
ob_plane_056.empty_display_type = 'ARROWS'
ob_plane_056.color = (0.0, 0.0, 0.0, 1.0)
ob_plane_056.lineart.crease_threshold = 0.0
ob_plane_046.location = (0.003603, -1.153, 0.001579)
ob_plane_046.rotation_euler = (1.571, -0.0, 1.571)
ob_plane_046.scale = (0.6657, 1.0, 1.0)
ob_plane_046.lock_rotations_4d = False
ob_plane_046.empty_display_type = 'ARROWS'
ob_plane_046.color = (0.0, 0.0, 0.0, 1.0)
ob_plane_046.lineart.crease_threshold = 0.0
ob_plane_016.location = (0.003603, -1.153, 0.001579)
ob_plane_016.rotation_euler = (1.49e-08, -1.49e-08, -18.85)
ob_plane_016.scale = (1.0, 0.6657, 1.0)
ob_plane_016.lock_rotations_4d = False
ob_plane_016.empty_display_type = 'ARROWS'
ob_plane_016.color = (0.0, 0.0, 0.0, 1.0)
ob_plane_016.lineart.crease_threshold = 0.0
ob_plane_020.location = (0.003603, -1.153, 0.001579)
ob_plane_020.rotation_euler = (1.49e-08, -1.49e-08, -18.85)
ob_plane_020.scale = (1.0, 0.6657, 1.0)
ob_plane_020.lock_rotations_4d = False
ob_plane_020.empty_display_type = 'ARROWS'
ob_plane_020.color = (0.0, 0.0, 0.0, 1.0)
ob_plane_020.lineart.crease_threshold = 0.0
ob_plane_004.location = (0.003603, -1.153, 0.001579)
ob_plane_004.rotation_euler = (1.49e-08, -1.49e-08, -18.85)
ob_plane_004.scale = (1.0, 0.6657, 1.0)
ob_plane_004.lock_rotations_4d = False
ob_plane_004.empty_display_type = 'ARROWS'
ob_plane_004.color = (0.0, 0.0, 0.0, 1.0)
ob_plane_004.lineart.crease_threshold = 0.0
ob_plane_001_1.location = (0.003603, -1.153, 0.001579)
ob_plane_001_1.rotation_euler = (1.49e-08, -1.49e-08, -18.85)
ob_plane_001_1.scale = (1.0, 0.6657, 1.0)
ob_plane_001_1.lock_rotations_4d = False
ob_plane_001_1.empty_display_type = 'ARROWS'
ob_plane_001_1.color = (0.0, 0.0, 0.0, 1.0)
ob_plane_001_1.lineart.crease_threshold = 0.0
ob_cylinder_011.location = (0.003603, -1.153, 0.001579)
ob_cylinder_011.rotation_euler = (1.571, 1.51e-07, 1.571)
ob_cylinder_011.lock_rotations_4d = False
ob_cylinder_011.empty_display_type = 'ARROWS'
ob_cylinder_011.color = (0.0, 0.0, 0.0, 1.0)
ob_cylinder_011.lineart.crease_threshold = 0.0
ob_cylinder_010.location = (0.003603, -1.153, 0.001579)
ob_cylinder_010.rotation_euler = (1.571, 1.51e-07, 1.571)
ob_cylinder_010.lock_rotations_4d = False
ob_cylinder_010.empty_display_type = 'ARROWS'
ob_cylinder_010.color = (0.0, 0.0, 0.0, 1.0)
ob_cylinder_010.lineart.crease_threshold = 0.0
ob_cylinder_009.location = (0.003603, -1.153, 0.001579)
ob_cylinder_009.rotation_euler = (1.571, 1.51e-07, 1.571)
ob_cylinder_009.scale = (0.1, 0.1, 0.1)
ob_cylinder_009.lock_rotations_4d = False
ob_cylinder_009.empty_display_type = 'ARROWS'
ob_cylinder_009.color = (0.0, 0.0, 0.0, 1.0)
ob_cylinder_009.lineart.crease_threshold = 0.0
ob_plane.location = (0.003603, -1.153, 0.001579)
ob_plane.rotation_euler = (1.49e-08, -1.49e-08, -18.85)
ob_plane.scale = (1.0, 0.6657, 1.0)
ob_plane.lock_rotations_4d = False
ob_plane.empty_display_type = 'ARROWS'
ob_plane.color = (0.0, 0.0, 0.0, 1.0)
ob_plane.lineart.crease_threshold = 0.0
ob_plane_002_1.location = (0.003603, -1.153, 0.001579)
ob_plane_002_1.rotation_euler = (1.49e-08, -1.49e-08, -18.85)
ob_plane_002_1.scale = (1.0, 0.6657, 1.0)
ob_plane_002_1.lock_rotations_4d = False
ob_plane_002_1.empty_display_type = 'ARROWS'
ob_plane_002_1.color = (0.0, 0.0, 0.0, 1.0)
ob_plane_002_1.lineart.crease_threshold = 0.0
ob_camera.location = (10.0, -10.0, 10.0)
ob_camera.rotation_euler = (1.047, 0.0, 0.7854)
ob_camera.lock_rotations_4d = False
ob_camera.empty_display_type = 'ARROWS'
ob_camera.color = (0.0, 0.0, 0.0, 1.0)
ob_camera.lineart.crease_threshold = 0.0
ob_sphere.location = (-0.02993, 0.1261, 0.07312)
ob_sphere.rotation_euler = (1.571, -0.0, 1.571)
ob_sphere.lock_rotations_4d = False
ob_sphere.empty_display_type = 'ARROWS'
ob_sphere.color = (0.0, 0.0, 0.0, 1.0)
ob_sphere.show_instancer_for_render = False
ob_sphere.instance_type = 'VERTS'
ob_sphere.use_instance_vertices_rotation = True
ob_sphere.lineart.crease_threshold = 0.0
ob_lamp_001.parent = ob_sphere
ob_lamp_001.matrix_parent_inverse = Matrix(((-4.371e-08, 1.0, -2.118e-22, -0.1261), (4.371e-08, 1.911e-15, 1.0, -0.07312), (1.0, 4.371e-08, -4.371e-08, 0.02993), (0.0, 0.0, 0.0, 1.0)))
ob_lamp_001.location = (-0.02993, 0.1261, 0.07312)
ob_lamp_001.rotation_euler = (1.571, -0.0, 1.571)
ob_lamp_001.lock_rotations_4d = False
ob_lamp_001.empty_display_type = 'ARROWS'
ob_lamp_001.color = (0.0, 0.0, 0.0, 1.0)
ob_lamp_001.lineart.crease_threshold = 0.0

# ---- collection membership
col_collection_1.objects.link(ob_plane_002_001)
col_collection_1.objects.link(ob_plane_001_001)
col_collection_1.objects.link(ob_plane_001)
col_collection_1.objects.link(ob_plane_002)
col_collection_1.objects.link(ob_plane_027)
col_collection_1.objects.link(ob_plane_026)
col_collection_1.objects.link(ob_plane_023)
col_collection_1.objects.link(ob_plane_012)
col_collection_1.objects.link(ob_plane_009)
col_collection_1.objects.link(ob_plane_008)
col_collection_1.objects.link(ob_plane_007)
col_collection_1.objects.link(ob_plane_005)
col_collection_1.objects.link(ob_plane_003)
col_collection_1.objects.link(ob_plane_062)
col_collection_1.objects.link(ob_plane_060)
col_collection_1.objects.link(ob_cylinder_008)
col_collection_1.objects.link(ob_cylinder_007)
col_collection_1.objects.link(ob_plane_028)
col_collection_1.objects.link(ob_plane_006)
col_collection_1.objects.link(ob_cylinder_005)
col_collection_1.objects.link(ob_cylinder_004)
col_collection_1.objects.link(ob_cylinder_003)
col_collection_1.objects.link(ob_cylinder_001)
col_collection_1.objects.link(ob_plane_056)
col_collection_1.objects.link(ob_plane_046)
col_collection_1.objects.link(ob_plane_016)
col_collection_1.objects.link(ob_plane_020)
col_collection_1.objects.link(ob_plane_004)
col_collection_1.objects.link(ob_plane_001_1)
col_collection_1.objects.link(ob_cylinder_011)
col_collection_1.objects.link(ob_cylinder_010)
col_collection_1.objects.link(ob_cylinder_009)
col_collection_1.objects.link(ob_plane)
col_collection_1.objects.link(ob_plane_002_1)
col_collection_2.objects.link(ob_camera)
col_collection_3.objects.link(ob_sphere)
col_collection_3.objects.link(ob_lamp_001)
col_collection_11.objects.link(ob_plane_002_001)
col_collection_11.objects.link(ob_plane_001_001)
col_collection_11.objects.link(ob_plane_001)
col_collection_11.objects.link(ob_plane_002)

# ---- scene / render settings (as saved in the file)
scene.camera = ob_camera
scene.frame_start = 1; scene.frame_end = 250; scene.frame_set(1)
scene.render.engine = 'BLENDER_EEVEE_NEXT'
scene.render.image_settings.compression = 90
scene.render.resolution_x = 128
scene.render.resolution_y = 128
scene.render.pixel_aspect_x = 100.0
scene.render.pixel_aspect_y = 100.0
scene.render.fps = 25
scene.render.dither_intensity = 0.0
scene.render.use_compositing = False
scene.render.use_sequencer = False
scene.render.bake_margin = 2
scene.render.bake_bias = 0.0
scene.render.use_stamp_time = False
scene.render.use_stamp_date = False
scene.render.use_stamp_frame = False
scene.render.use_stamp_camera = False
scene.render.use_stamp_scene = False
scene.render.use_stamp_filename = False
scene.render.use_stamp_render_time = False
scene.render.stamp_font_size = 0
scene.cycles.use_denoising = False
scene.cycles.samples = 10
scene.cycles.sampling_pattern = 'TABULATED_SOBOL'
scene.cycles.light_sampling_threshold = 0.0
scene.cycles.use_adaptive_sampling = False
scene.cycles.use_light_tree = False
scene.cycles.blur_glossy = 0.0
scene.cycles.volume_bounces = 1
scene.cycles.pixel_filter_type = 'GAUSSIAN'
scene.cycles.sample_clamp_indirect = 0.0
scene.view_settings.view_transform = 'Raw'
bpy.context.view_layer.update()
